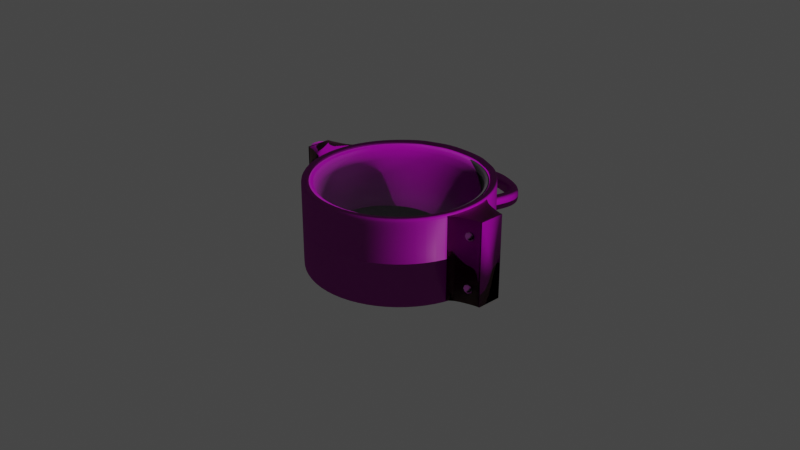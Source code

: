 # Source: Shackles1.blend  (saved by Blender 2.80.36; exported with 4.5.12 LTS)
import bpy
from mathutils import Matrix  # noqa: F401  (used for matrix-valued properties, if any)

bpy.ops.wm.read_factory_settings(use_empty=True)
scene = bpy.context.scene
scene.name = 'Scene'

# ---- collections
col_collection = bpy.data.collections.new('Collection'); scene.collection.children.link(col_collection)

# ---- images (referenced by path relative to the original .blend; pixels are not part of the script)
import os
ASSET_DIR = os.environ.get("B2B_ASSET_DIR", "")  # directory of the original .blend (textures are referenced by path, not embedded)
HERE = os.path.dirname(os.path.abspath(__file__))  # packed textures are extracted next to this script under _unpacked/

def load_image(name, relpath, width, height, colorspace="sRGB"):
    """Load a texture the original file referenced (path relative to the .blend, or extracted next to this script)."""
    p = next((c for c in (os.path.join(HERE, relpath), os.path.join(ASSET_DIR, relpath)) if relpath and os.path.exists(c)), "")
    if p:
        img = bpy.data.images.load(p, check_existing=True)
        img.name = name
    else:  # same state as the original file: an image datablock whose file is absent (Cycles renders it pink)
        img = bpy.data.images.new(name, width, height)
        img.source = "FILE"
        img.filepath = "//" + (relpath or name)
    img.colorspace_settings.name = colorspace
    return img
img_metal_grunge_002_color_jpg = load_image('Metal_grunge_002_COLOR.jpg', 'Metal_grunge_002_COLOR.jpg', 1024, 1024, 'sRGB')
img_metal_grunge_002_nrm_jpg = load_image('Metal_grunge_002_NRM.jpg', 'Metal_grunge_002_NRM.jpg', 1024, 1024, 'sRGB')
img_metal_grunge_002_disp_jpg = load_image('Metal_grunge_002_DISP.jpg', 'Metal_grunge_002_DISP.jpg', 1024, 1024, 'sRGB')
img_metal_grunge_002_occ_jpg = load_image('Metal_grunge_002_OCC.jpg', 'Metal_grunge_002_OCC.jpg', 1024, 1024, 'sRGB')
img_metal_grunge_002_spec_jpg = load_image('Metal_grunge_002_SPEC.jpg', 'Metal_grunge_002_SPEC.jpg', 1024, 1024, 'sRGB')
img_metal_006_base_color_png = load_image('Metal_006_Base_Color.png', 'Metal_006_Base_Color.png', 1024, 1024, 'sRGB')
img_metal_006_normal_jpg = load_image('Metal_006_Normal.jpg', 'Metal_006_Normal.jpg', 1024, 1024, 'sRGB')
img_metal_006_metallic_jpg = load_image('Metal_006_Metallic.jpg', 'Metal_006_Metallic.jpg', 1024, 1024, 'sRGB')
img_metal_006_height_jpg = load_image('Metal_006_Height.jpg', 'Metal_006_Height.jpg', 1024, 1024, 'sRGB')
img_metal_006_ambient_occlusion_jpg = load_image('Metal_006_Ambient_Occlusion.jpg', 'Metal_006_Ambient_Occlusion.jpg', 1024, 1024, 'sRGB')
img_metal_scratched_003_color_jpg = load_image('Metal_scratched_003_COLOR.jpg', 'Metal_scratched_003_COLOR.jpg', 1024, 1024, 'sRGB')
img_metal_scratched_003_nrm_jpg = load_image('Metal_scratched_003_NRM.jpg', 'Metal_scratched_003_NRM.jpg', 1024, 1024, 'sRGB')
img_metal_scratched_003_disp_jpg = load_image('Metal_scratched_003_DISP.jpg', 'Metal_scratched_003_DISP.jpg', 1024, 1024, 'sRGB')
img_metal_scratched_003_occ_jpg = load_image('Metal_scratched_003_OCC.jpg', 'Metal_scratched_003_OCC.jpg', 1024, 1024, 'sRGB')
img_metal_scratched_003_spec_jpg = load_image('Metal_scratched_003_SPEC.jpg', 'Metal_scratched_003_SPEC.jpg', 1024, 1024, 'sRGB')
img_metal_grunge_002_color_jpg_001 = load_image('Metal_grunge_002_COLOR.jpg.001', 'Metal_grunge_002_COLOR.jpg', 1024, 1024, 'sRGB')
img_metal_grunge_002_nrm_jpg_001 = load_image('Metal_grunge_002_NRM.jpg.001', 'Metal_grunge_002_NRM.jpg', 1024, 1024, 'sRGB')
img_metal_grunge_002_disp_jpg_001 = load_image('Metal_grunge_002_DISP.jpg.001', 'Metal_grunge_002_DISP.jpg', 1024, 1024, 'sRGB')
img_metal_grunge_002_occ_jpg_001 = load_image('Metal_grunge_002_OCC.jpg.001', 'Metal_grunge_002_OCC.jpg', 1024, 1024, 'sRGB')
img_metal_grunge_002_spec_jpg_001 = load_image('Metal_grunge_002_SPEC.jpg.001', 'Metal_grunge_002_SPEC.jpg', 1024, 1024, 'sRGB')
img_metal_scratched_003_color_jpg_001 = load_image('Metal_scratched_003_COLOR.jpg.001', 'Metal_scratched_003_COLOR.jpg', 1024, 1024, 'sRGB')
img_metal_scratched_003_nrm_jpg_001 = load_image('Metal_scratched_003_NRM.jpg.001', 'Metal_scratched_003_NRM.jpg', 1024, 1024, 'sRGB')
img_metal_scratched_003_disp_jpg_001 = load_image('Metal_scratched_003_DISP.jpg.001', 'Metal_scratched_003_DISP.jpg', 1024, 1024, 'sRGB')
img_metal_scratched_003_occ_jpg_001 = load_image('Metal_scratched_003_OCC.jpg.001', 'Metal_scratched_003_OCC.jpg', 1024, 1024, 'sRGB')
img_metal_scratched_003_spec_jpg_001 = load_image('Metal_scratched_003_SPEC.jpg.001', 'Metal_scratched_003_SPEC.jpg', 1024, 1024, 'sRGB')

# ---- materials (node trees are filled in below, after node groups)
mat_grungy_metal = bpy.data.materials.new('Grungy Metal')
mat_grungy_metal.use_transparent_shadow = False
mat_grungy_metal.roughness = 0.25
mat_clean_metal = bpy.data.materials.new('Clean Metal')
mat_clean_metal.use_transparent_shadow = False
mat_clean_metal.roughness = 0.25
mat_brushed_metal = bpy.data.materials.new('Brushed Metal')
mat_brushed_metal.alpha_threshold = 0.0
mat_brushed_metal.use_transparent_shadow = False
mat_brushed_metal.roughness = 0.5
mat_brushed_metal.line_color = (0.0, 0.0, 0.0, 1.0)
mat_grungy_metal_001 = bpy.data.materials.new('Grungy Metal.001')
mat_grungy_metal_001.use_transparent_shadow = False
mat_grungy_metal_001.roughness = 0.25
mat_brushed_metal_001 = bpy.data.materials.new('Brushed Metal.001')
mat_brushed_metal_001.alpha_threshold = 0.0
mat_brushed_metal_001.use_transparent_shadow = False
mat_brushed_metal_001.roughness = 0.5
mat_brushed_metal_001.line_color = (0.0, 0.0, 0.0, 1.0)

# ---- material node trees
mat_grungy_metal.use_nodes = True; mat_grungy_metal.node_tree.nodes.clear()
_N = mat_grungy_metal.node_tree.nodes; _L = mat_grungy_metal.node_tree.links
n0 = _N.new('ShaderNodeTexImage'); n0.name = 'Image Texture'; n0.location = (-310, 277)
n0.image = img_metal_grunge_002_color_jpg
n1 = _N.new('ShaderNodeBsdfAnisotropic'); n1.name = 'Glossy BSDF'; n1.location = (217, 106)
n1.distribution = 'GGX'
n1.inputs[0].default_value = (0.3771, 0.2134, 0.2134, 1.0)
n2 = _N.new('ShaderNodeTexImage'); n2.name = 'Image Texture.001'; n2.location = (-657, -27)
n2.image = img_metal_grunge_002_nrm_jpg
n3 = _N.new('ShaderNodeBump'); n3.name = 'Bump'; n3.location = (25, 66)
n3.inputs[0].default_value = 0.3
n3.inputs[1].default_value = 1.0
n3.inputs[2].default_value = 1.0
n4 = _N.new('ShaderNodeTexImage'); n4.name = 'Image Texture.002'; n4.location = (-297, -177)
n4.image = img_metal_grunge_002_disp_jpg
n5 = _N.new('ShaderNodeNormalMap'); n5.name = 'Normal Map'; n5.location = (-210, 3)
n5.inputs[0].default_value = 3.33
n6 = _N.new('ShaderNodeTexImage'); n6.name = 'Image Texture.004'; n6.location = (23, -246)
n6.image = img_metal_grunge_002_occ_jpg
n7 = _N.new('ShaderNodeMixShader'); n7.name = 'Mix Shader'; n7.location = (430, 318)
n8 = _N.new('ShaderNodeOutputMaterial'); n8.name = 'Material Output'; n8.location = (660, 319)
n9 = _N.new('ShaderNodeBsdfDiffuse'); n9.name = 'Diffuse BSDF'; n9.location = (228, 307)
n10 = _N.new('ShaderNodeTexImage'); n10.name = 'Image Texture.003'; n10.location = (-71, 587)
n10.image = img_metal_grunge_002_spec_jpg
_L.new(n0.outputs[0], n9.inputs[0])
_L.new(n9.outputs[0], n7.inputs[1])
_L.new(n7.outputs[0], n8.inputs[0])
_L.new(n1.outputs[0], n7.inputs[2])
_L.new(n2.outputs[0], n5.inputs[1])
_L.new(n5.outputs[0], n3.inputs[4])
_L.new(n4.outputs[0], n3.inputs[3])
_L.new(n3.outputs[0], n1.inputs[4])
_L.new(n3.outputs[0], n9.inputs[2])
_L.new(n10.outputs[0], n7.inputs[0])
_L.new(n6.outputs[0], n1.inputs[1])
n8.is_active_output = True
mat_clean_metal.use_nodes = True; mat_clean_metal.node_tree.nodes.clear()
_N = mat_clean_metal.node_tree.nodes; _L = mat_clean_metal.node_tree.links
n0 = _N.new('ShaderNodeTexImage'); n0.name = 'Image Texture'; n0.location = (-310, 277)
n0.image = img_metal_006_base_color_png
n1 = _N.new('ShaderNodeOutputMaterial'); n1.name = 'Material Output'; n1.location = (660, 319)
n2 = _N.new('ShaderNodeMixShader'); n2.name = 'Mix Shader'; n2.location = (430, 318)
n3 = _N.new('ShaderNodeBsdfDiffuse'); n3.name = 'Diffuse BSDF'; n3.location = (228, 307)
n4 = _N.new('ShaderNodeTexImage'); n4.name = 'Image Texture.001'; n4.location = (-657, -27)
n4.image = img_metal_006_normal_jpg
n5 = _N.new('ShaderNodeBump'); n5.name = 'Bump'; n5.location = (25, 66)
n5.inputs[0].default_value = 0.2
n5.inputs[1].default_value = 1.0
n5.inputs[2].default_value = 1.0
n6 = _N.new('ShaderNodeTexImage'); n6.name = 'Image Texture.003'; n6.location = (-71, 587)
n6.image = img_metal_006_metallic_jpg
n7 = _N.new('ShaderNodeTexImage'); n7.name = 'Image Texture.002'; n7.location = (-297, -177)
n7.image = img_metal_006_height_jpg
n8 = _N.new('ShaderNodeNormalMap'); n8.name = 'Normal Map'; n8.location = (-210, 3)
n8.inputs[0].default_value = 5.0
n9 = _N.new('ShaderNodeTexImage'); n9.name = 'Image Texture.004'; n9.location = (30, -178)
n9.image = img_metal_006_ambient_occlusion_jpg
n10 = _N.new('ShaderNodeBsdfAnisotropic'); n10.name = 'Glossy BSDF'; n10.location = (217, 106)
n10.distribution = 'GGX'
n10.inputs[0].default_value = (0.9625, 0.8248, 1.0, 1.0)
_L.new(n0.outputs[0], n3.inputs[0])
_L.new(n3.outputs[0], n2.inputs[1])
_L.new(n2.outputs[0], n1.inputs[0])
_L.new(n10.outputs[0], n2.inputs[2])
_L.new(n4.outputs[0], n8.inputs[1])
_L.new(n8.outputs[0], n5.inputs[4])
_L.new(n7.outputs[0], n5.inputs[3])
_L.new(n5.outputs[0], n10.inputs[4])
_L.new(n5.outputs[0], n3.inputs[2])
_L.new(n6.outputs[0], n2.inputs[0])
_L.new(n9.outputs[0], n3.inputs[1])
_L.new(n9.outputs[0], n10.inputs[1])
n1.is_active_output = True
mat_brushed_metal.use_nodes = True; mat_brushed_metal.node_tree.nodes.clear()
_N = mat_brushed_metal.node_tree.nodes; _L = mat_brushed_metal.node_tree.links
n0 = _N.new('ShaderNodeTexImage'); n0.name = 'Image Texture'; n0.location = (-310, 277)
n0.image = img_metal_scratched_003_color_jpg
n1 = _N.new('ShaderNodeBsdfAnisotropic'); n1.name = 'Glossy BSDF'; n1.location = (217, 106)
n1.distribution = 'GGX'
n1.inputs[0].default_value = (0.9872, 0.8061, 1.0, 1.0)
n2 = _N.new('ShaderNodeTexImage'); n2.name = 'Image Texture.001'; n2.location = (-657, -27)
n2.image = img_metal_scratched_003_nrm_jpg
n3 = _N.new('ShaderNodeBump'); n3.name = 'Bump'; n3.location = (25, 66)
n3.inputs[0].default_value = 0.5
n3.inputs[1].default_value = 1.0
n3.inputs[2].default_value = 1.0
n4 = _N.new('ShaderNodeTexImage'); n4.name = 'Image Texture.002'; n4.location = (-297, -177)
n4.image = img_metal_scratched_003_disp_jpg
n5 = _N.new('ShaderNodeNormalMap'); n5.name = 'Normal Map'; n5.location = (-210, 3)
n5.inputs[0].default_value = 2.0
n6 = _N.new('ShaderNodeTexImage'); n6.name = 'Image Texture.004'; n6.location = (23, -246)
n6.image = img_metal_scratched_003_occ_jpg
n7 = _N.new('ShaderNodeMixShader'); n7.name = 'Mix Shader'; n7.location = (430, 318)
n8 = _N.new('ShaderNodeOutputMaterial'); n8.name = 'Material Output'; n8.location = (660, 319)
n9 = _N.new('ShaderNodeBsdfDiffuse'); n9.name = 'Diffuse BSDF'; n9.location = (228, 307)
n10 = _N.new('ShaderNodeTexImage'); n10.name = 'Image Texture.003'; n10.location = (-71, 587)
n10.image = img_metal_scratched_003_spec_jpg
_L.new(n0.outputs[0], n9.inputs[0])
_L.new(n9.outputs[0], n7.inputs[1])
_L.new(n7.outputs[0], n8.inputs[0])
_L.new(n1.outputs[0], n7.inputs[2])
_L.new(n2.outputs[0], n5.inputs[1])
_L.new(n5.outputs[0], n3.inputs[4])
_L.new(n4.outputs[0], n3.inputs[3])
_L.new(n3.outputs[0], n1.inputs[4])
_L.new(n3.outputs[0], n9.inputs[2])
_L.new(n10.outputs[0], n7.inputs[0])
_L.new(n6.outputs[0], n1.inputs[1])
n8.is_active_output = True
mat_grungy_metal_001.use_nodes = True; mat_grungy_metal_001.node_tree.nodes.clear()
_N = mat_grungy_metal_001.node_tree.nodes; _L = mat_grungy_metal_001.node_tree.links
n0 = _N.new('ShaderNodeTexImage'); n0.name = 'Image Texture'; n0.location = (-310, 277)
n0.image = img_metal_grunge_002_color_jpg_001
n1 = _N.new('ShaderNodeBsdfAnisotropic'); n1.name = 'Glossy BSDF'; n1.location = (217, 106)
n1.distribution = 'GGX'
n1.inputs[0].default_value = (0.3771, 0.2134, 0.2134, 1.0)
n2 = _N.new('ShaderNodeTexImage'); n2.name = 'Image Texture.001'; n2.location = (-657, -27)
n2.image = img_metal_grunge_002_nrm_jpg_001
n3 = _N.new('ShaderNodeBump'); n3.name = 'Bump'; n3.location = (25, 66)
n3.inputs[0].default_value = 0.3
n3.inputs[1].default_value = 1.0
n3.inputs[2].default_value = 1.0
n4 = _N.new('ShaderNodeTexImage'); n4.name = 'Image Texture.002'; n4.location = (-297, -177)
n4.image = img_metal_grunge_002_disp_jpg_001
n5 = _N.new('ShaderNodeNormalMap'); n5.name = 'Normal Map'; n5.location = (-210, 3)
n5.inputs[0].default_value = 3.33
n6 = _N.new('ShaderNodeTexImage'); n6.name = 'Image Texture.004'; n6.location = (23, -246)
n6.image = img_metal_grunge_002_occ_jpg_001
n7 = _N.new('ShaderNodeMixShader'); n7.name = 'Mix Shader'; n7.location = (430, 318)
n8 = _N.new('ShaderNodeOutputMaterial'); n8.name = 'Material Output'; n8.location = (660, 319)
n9 = _N.new('ShaderNodeBsdfDiffuse'); n9.name = 'Diffuse BSDF'; n9.location = (228, 307)
n10 = _N.new('ShaderNodeTexImage'); n10.name = 'Image Texture.003'; n10.location = (-71, 587)
n10.image = img_metal_grunge_002_spec_jpg_001
_L.new(n0.outputs[0], n9.inputs[0])
_L.new(n9.outputs[0], n7.inputs[1])
_L.new(n7.outputs[0], n8.inputs[0])
_L.new(n1.outputs[0], n7.inputs[2])
_L.new(n2.outputs[0], n5.inputs[1])
_L.new(n5.outputs[0], n3.inputs[4])
_L.new(n4.outputs[0], n3.inputs[3])
_L.new(n3.outputs[0], n1.inputs[4])
_L.new(n3.outputs[0], n9.inputs[2])
_L.new(n10.outputs[0], n7.inputs[0])
_L.new(n6.outputs[0], n1.inputs[1])
n8.is_active_output = True
mat_brushed_metal_001.use_nodes = True; mat_brushed_metal_001.node_tree.nodes.clear()
_N = mat_brushed_metal_001.node_tree.nodes; _L = mat_brushed_metal_001.node_tree.links
n0 = _N.new('ShaderNodeTexImage'); n0.name = 'Image Texture'; n0.location = (-310, 277)
n0.image = img_metal_scratched_003_color_jpg_001
n1 = _N.new('ShaderNodeBsdfAnisotropic'); n1.name = 'Glossy BSDF'; n1.location = (217, 106)
n1.distribution = 'GGX'
n1.inputs[0].default_value = (0.9872, 0.8061, 1.0, 1.0)
n2 = _N.new('ShaderNodeTexImage'); n2.name = 'Image Texture.001'; n2.location = (-657, -27)
n2.image = img_metal_scratched_003_nrm_jpg_001
n3 = _N.new('ShaderNodeBump'); n3.name = 'Bump'; n3.location = (25, 66)
n3.inputs[0].default_value = 0.5
n3.inputs[1].default_value = 1.0
n3.inputs[2].default_value = 1.0
n4 = _N.new('ShaderNodeTexImage'); n4.name = 'Image Texture.002'; n4.location = (-297, -177)
n4.image = img_metal_scratched_003_disp_jpg_001
n5 = _N.new('ShaderNodeNormalMap'); n5.name = 'Normal Map'; n5.location = (-210, 3)
n5.inputs[0].default_value = 2.0
n6 = _N.new('ShaderNodeTexImage'); n6.name = 'Image Texture.004'; n6.location = (23, -246)
n6.image = img_metal_scratched_003_occ_jpg_001
n7 = _N.new('ShaderNodeMixShader'); n7.name = 'Mix Shader'; n7.location = (430, 318)
n8 = _N.new('ShaderNodeOutputMaterial'); n8.name = 'Material Output'; n8.location = (660, 319)
n9 = _N.new('ShaderNodeBsdfDiffuse'); n9.name = 'Diffuse BSDF'; n9.location = (228, 307)
n10 = _N.new('ShaderNodeTexImage'); n10.name = 'Image Texture.003'; n10.location = (-71, 587)
n10.image = img_metal_scratched_003_spec_jpg_001
_L.new(n0.outputs[0], n9.inputs[0])
_L.new(n9.outputs[0], n7.inputs[1])
_L.new(n7.outputs[0], n8.inputs[0])
_L.new(n1.outputs[0], n7.inputs[2])
_L.new(n2.outputs[0], n5.inputs[1])
_L.new(n5.outputs[0], n3.inputs[4])
_L.new(n4.outputs[0], n3.inputs[3])
_L.new(n3.outputs[0], n1.inputs[4])
_L.new(n3.outputs[0], n9.inputs[2])
_L.new(n10.outputs[0], n7.inputs[0])
_L.new(n6.outputs[0], n1.inputs[1])
n8.is_active_output = True

# ---- world
world_world = bpy.data.worlds.new('World'); scene.world = world_world
world_world.color = (0.05088, 0.05088, 0.05088)
world_world.use_sun_shadow = False
world_world.sun_shadow_jitter_overblur = 0.0

# ---- cameras
cam_camera = bpy.data.cameras.new('Camera')
cam_camera.clip_end = 100.0
cam_camera.ortho_scale = 7.314
cam_camera.dof.focus_distance = 0.0
cam_camera.dof.aperture_fstop = 128.0

# ---- lights
light_light = bpy.data.lights.new('Light', 'POINT')
light_light.transmission_factor = 0.0
light_light.cutoff_distance = 30.0
light_light.energy = 1000.0
light_light.shadow_buffer_clip_start = 1.001
light_light.shadow_soft_size = 0.1
light_light.shadow_maximum_resolution = 0.006
light_light.use_absolute_resolution = True

# ---- meshes
me_cylinder = bpy.data.meshes.new('Cylinder')
me_cylinder.from_pydata([(0.0, 1.0, 0.0), (-2.347e-08, 0.8713, 0.4756), (0.3827, 0.9239, 0.0), (0.3334, 0.805, 0.4756), (0.7071, 0.7071, 0.0), (0.6161, 0.6161, 0.4756), (0.9239, 0.3827, 0.0), (0.805, 0.3334, 0.4756), (1.0, -4.371e-08, 0.0), (0.8713, -4.469e-08, 0.4756), (0.9239, -0.3827, 0.0), (0.805, -0.3334, 0.4756), (0.7071, -0.7071, 0.0), (0.6161, -0.6161, 0.4756), (0.3827, -0.9239, 0.0), (0.3334, -0.805, 0.4756), (1.51e-07, -1.0, 0.0), (1.305e-07, -0.8713, 0.4756), (-0.3827, -0.9239, 0.0), (-0.3334, -0.805, 0.4756), (-0.7071, -0.7071, 0.0), (-0.6161, -0.6161, 0.4756), (-0.9239, -0.3827, 0.0), (-0.805, -0.3334, 0.4756), (-1.0, 1.192e-08, 0.0), (-0.8713, 3.125e-09, 0.4756), (-0.9239, 0.3827, 0.0), (-0.805, 0.3334, 0.4756), (-0.7071, 0.7071, 0.0), (-0.6161, 0.6161, 0.4756), (-0.3827, 0.9239, 0.0), (-0.3334, 0.805, 0.4756), (0.3827, 0.9239, 0.4756), (0.0, 1.0, 0.4756), (0.7071, 0.7071, 0.4756), (0.9239, 0.3827, 0.4756), (1.0, -4.371e-08, 0.4756), (0.9239, -0.3827, 0.4756), (0.7071, -0.7071, 0.4756), (0.3827, -0.9239, 0.4756), (1.51e-07, -1.0, 0.4756), (-0.3827, -0.9239, 0.4756), (-0.7071, -0.7071, 0.4756), (-0.9239, -0.3827, 0.4756), (-1.0, 1.192e-08, 0.4756), (-0.9239, 0.3827, 0.4756), (-0.7071, 0.7071, 0.4756), (-0.3827, 0.9239, 0.4756), (0.3334, 0.805, 0.0), (-3.852e-07, 0.8713, 0.0), (0.6161, 0.6161, 0.0), (0.805, 0.3334, 0.0), (0.8713, -4.469e-08, 0.0), (0.805, -0.3334, 0.0), (0.6161, -0.6161, 0.0), (0.3334, -0.805, 0.0), (-2.312e-07, -0.8713, 0.0), (-0.3334, -0.805, 0.0), (-0.6161, -0.6161, 0.0), (-0.805, -0.3334, 0.0), (-0.8713, 3.125e-09, 0.0), (-0.805, 0.3334, 0.0), (-0.6161, 0.6161, 0.0), (-0.3334, 0.805, 0.0), (0.0, 1.0, 0.08003), (0.3827, 0.9239, 0.08003), (0.7071, 0.7071, 0.08003), (0.9239, 0.3827, 0.08003), (1.0, -4.371e-08, 0.08003), (0.9239, -0.3827, 0.08003), (0.7071, -0.7071, 0.08003), (0.3827, -0.9239, 0.08003), (1.51e-07, -1.0, 0.08003), (-0.3827, -0.9239, 0.08003), (-0.7071, -0.7071, 0.08003), (-0.9239, -0.3827, 0.08003), (-1.0, 1.192e-08, 0.08003), (-0.9239, 0.3827, 0.08003), (-0.7071, 0.7071, 0.08003), (-0.3827, 0.9239, 0.08003), (0.1341, 0.9733, 0.0), (0.1341, 0.9733, 0.4756), (0.1168, 0.848, 0.4756), (0.1168, 0.848, 0.0), (0.1341, 0.9733, 0.08003), (0.255, 0.9493, 0.0), (0.255, 0.9493, 0.08003), (0.255, 0.9493, 0.4756), (0.2222, 0.8271, 0.4756), (0.2222, 0.8271, 0.0), (-0.5131, 0.8368, 0.0), (-0.5131, 0.8368, 0.4756), (-0.447, 0.7291, 0.4756), (-0.447, 0.7291, 0.0), (-0.5131, 0.8368, 0.08003), (-0.5952, 0.7819, 0.4756), (-0.5186, 0.6812, 0.4756), (-0.5186, 0.6812, 0.0), (-0.5952, 0.7819, 0.0), (-0.5952, 0.7819, 0.08003), (0.1367, 0.9863, 0.08003), (0.1367, 0.9863, 0.0), (0.2576, 0.9623, 0.0), (0.2576, 0.9623, 0.08003), (0.1677, 1.256, 0.08003), (0.1677, 1.256, 0.0), (0.289, 1.278, 0.0), (0.289, 1.278, 0.08003), (0.03654, 1.35, 0.08003), (0.03654, 1.35, 0.0), (0.1421, 1.414, 0.0), (0.1421, 1.414, 0.08003), (-0.06058, 1.357, 0.08003), (-0.06058, 1.357, 0.0), (0.001439, 1.464, 0.0), (0.001439, 1.464, 0.08003), (-0.28, 1.378, 0.08003), (-0.28, 1.378, 0.0), (-0.3026, 1.5, 0.0), (-0.3026, 1.5, 0.08003), (-0.4555, 1.278, 0.08003), (-0.4555, 1.278, 0.0), (-0.5516, 1.356, 0.0), (-0.5516, 1.356, 0.08003), (-0.5539, 1.219, 0.08003), (-0.5539, 1.219, 0.0), (-0.6757, 1.238, 0.0), (-0.6757, 1.238, 0.08003), (-0.658, 1.094, 0.08003), (-0.658, 1.094, 0.0), (-0.7785, 1.068, 0.0), (-0.7785, 1.068, 0.08003), (-0.6055, 0.7973, 0.0), (-0.5234, 0.8522, 0.0), (-0.6055, 0.7973, 0.08003), (-0.5234, 0.8522, 0.08003), (0.0, 1.0, 0.4555), (0.3827, 0.9239, 0.4555), (0.7071, 0.7071, 0.4555), (0.9239, -0.3827, 0.4555), (0.7071, -0.7071, 0.4555), (0.3827, -0.9239, 0.4555), (1.51e-07, -1.0, 0.4555), (-0.3827, -0.9239, 0.4555), (-0.7071, -0.7071, 0.4555), (-0.9239, -0.3827, 0.4555), (-1.0, 1.192e-08, 0.4555), (-0.9239, 0.3827, 0.4555), (-0.7071, 0.7071, 0.4555), (-0.3827, 0.9239, 0.4555), (0.1341, 0.9733, 0.4555), (0.255, 0.9493, 0.4555), (-0.5131, 0.8368, 0.4555), (-0.5952, 0.7819, 0.4555), (0.9239, 0.3827, 0.4555), (1.0, -4.371e-08, 0.4555)], [], [(151, 87, 32, 137), (137, 32, 34, 138), (138, 34, 35, 154), (154, 35, 36, 155), (155, 36, 37, 139), (139, 37, 38, 140), (140, 38, 39, 141), (141, 39, 40, 142), (142, 40, 41, 143), (143, 41, 42, 144), (144, 42, 43, 145), (145, 43, 44, 146), (146, 44, 45, 147), (147, 45, 46, 148), (96, 29, 62, 97), (152, 91, 47, 149), (149, 47, 33, 136), (88, 3, 32, 87), (3, 5, 34, 32), (5, 7, 35, 34), (9, 11, 37, 36), (11, 13, 38, 37), (13, 15, 39, 38), (15, 17, 40, 39), (17, 19, 41, 40), (19, 21, 42, 41), (21, 23, 43, 42), (23, 25, 44, 43), (25, 27, 45, 44), (27, 29, 46, 45), (92, 31, 47, 91), (31, 1, 33, 47), (17, 15, 55, 56), (82, 1, 49, 83), (1, 31, 63, 49), (19, 17, 56, 57), (5, 3, 48, 50), (21, 19, 57, 58), (7, 5, 50, 51), (23, 21, 58, 59), (25, 23, 59, 60), (11, 9, 52, 53), (27, 25, 60, 61), (13, 11, 53, 54), (29, 27, 61, 62), (15, 13, 54, 55), (30, 79, 64, 0), (90, 94, 79, 30), (26, 77, 78, 28), (24, 76, 77, 26), (22, 75, 76, 24), (20, 74, 75, 22), (18, 73, 74, 20), (16, 72, 73, 18), (14, 71, 72, 16), (12, 70, 71, 14), (10, 69, 70, 12), (8, 68, 69, 10), (9, 7, 51, 52), (4, 66, 67, 6), (2, 65, 66, 4), (85, 86, 65, 2), (0, 64, 84, 80), (88, 82, 83, 89), (1, 82, 81, 33), (136, 33, 81, 150), (3, 88, 89, 48), (80, 84, 100, 101), (82, 88, 87, 81), (150, 81, 87, 151), (94, 90, 133, 135), (96, 92, 91, 95), (153, 95, 91, 152), (31, 92, 93, 63), (148, 46, 95, 153), (29, 96, 95, 46), (28, 78, 99, 98), (92, 96, 97, 93), (100, 103, 107, 104), (84, 86, 103, 100), (86, 85, 102, 103), (104, 107, 111, 108), (101, 100, 104, 105), (103, 102, 106, 107), (108, 111, 115, 112), (107, 106, 110, 111), (105, 104, 108, 109), (115, 114, 118, 119), (109, 108, 112, 113), (111, 110, 114, 115), (119, 118, 122, 123), (112, 115, 119, 116), (113, 112, 116, 117), (121, 120, 124, 125), (116, 119, 123, 120), (117, 116, 120, 121), (127, 126, 130, 131), (123, 122, 126, 127), (120, 123, 127, 124), (124, 127, 131, 128), (125, 124, 128, 129), (98, 99, 134, 132), (99, 94, 135, 134), (130, 132, 134, 131), (128, 131, 134, 135), (128, 135, 133, 129), (6, 67, 68, 8), (7, 9, 36, 35), (78, 148, 153, 99), (99, 153, 152, 94), (84, 150, 151, 86), (64, 136, 150, 84), (79, 149, 136, 64), (94, 152, 149, 79), (77, 147, 148, 78), (76, 146, 147, 77), (75, 145, 146, 76), (74, 144, 145, 75), (73, 143, 144, 74), (72, 142, 143, 73), (71, 141, 142, 72), (70, 140, 141, 71), (69, 139, 140, 70), (68, 155, 139, 69), (67, 154, 155, 68), (66, 138, 154, 67), (65, 137, 138, 66), (86, 151, 137, 65)])
me_cylinder.polygons.foreach_set('use_smooth', [True] * 128)
_uv = me_cylinder.uv_layers.new(name='UVMap')
_uv.uv.foreach_set('vector', [0.1991, 0.4331, 0.2034, 0.4366, 0.1833, 0.4652, 0.1785, 0.4628, 0.1785, 0.4628, 0.1833, 0.4652, 0.1524, 0.56, 0.147, 0.5592, 0.147, 0.5592, 0.1524, 0.56, 0.1573, 0.6573, 0.1522, 0.6585, 0.1522, 0.6585, 0.1573, 0.6573, 0.1977, 0.7449, 0.1934, 0.748, 0.1934, 0.748, 0.1977, 0.7449, 0.268, 0.8111, 0.2652, 0.8155, 0.2652, 0.8155, 0.268, 0.8111, 0.3584, 0.8463, 0.3574, 0.8516, 0.3574, 0.8516, 0.3584, 0.8463, 0.456, 0.8455, 0.457, 0.8507, 0.457, 0.8507, 0.456, 0.8455, 0.5459, 0.8078, 0.5488, 0.8122, 0.5488, 0.8122, 0.5459, 0.8078, 0.6145, 0.7385, 0.6189, 0.7415, 0.6189, 0.7415, 0.6145, 0.7385, 0.6513, 0.6481, 0.6565, 0.6492, 0.6565, 0.6492, 0.6513, 0.6481, 0.6509, 0.5502, 0.6561, 0.5492, 0.6561, 0.5492, 0.6509, 0.5502, 0.6133, 0.459, 0.6178, 0.4561, 0.6178, 0.4561, 0.6133, 0.459, 0.5434, 0.3877, 0.5466, 0.3832, 0.5466, 0.3832, 0.5434, 0.3877, 0.4507, 0.3463, 0.4521, 0.341, 0.4125, 0.376, 0.4417, 0.3789, 0.4287, 0.4769, 0.4105, 0.476, 0.3885, 0.337, 0.3888, 0.3426, 0.3468, 0.3483, 0.3453, 0.3431, 0.3453, 0.3431, 0.3468, 0.3483, 0.2534, 0.3895, 0.2505, 0.3848, 0.2301, 0.4568, 0.2123, 0.4798, 0.1833, 0.4652, 0.2034, 0.4366, 0.2123, 0.4798, 0.1844, 0.5645, 0.1524, 0.56, 0.1833, 0.4652, 0.1844, 0.5645, 0.1883, 0.6499, 0.1573, 0.6573, 0.1524, 0.56, 0.2236, 0.7264, 0.2852, 0.7841, 0.268, 0.8111, 0.1977, 0.7449, 0.2852, 0.7841, 0.3644, 0.8147, 0.3584, 0.8463, 0.268, 0.8111, 0.3644, 0.8147, 0.4497, 0.8139, 0.456, 0.8455, 0.3584, 0.8463, 0.4497, 0.8139, 0.528, 0.781, 0.5459, 0.8078, 0.456, 0.8455, 0.528, 0.781, 0.5877, 0.7206, 0.6145, 0.7385, 0.5459, 0.8078, 0.5877, 0.7206, 0.6196, 0.6418, 0.6513, 0.6481, 0.6145, 0.7385, 0.6196, 0.6418, 0.6191, 0.5564, 0.6509, 0.5502, 0.6513, 0.6481, 0.6191, 0.5564, 0.5859, 0.4769, 0.6133, 0.459, 0.6509, 0.5502, 0.5859, 0.4769, 0.5244, 0.4148, 0.5434, 0.3877, 0.6133, 0.459, 0.5244, 0.4148, 0.4417, 0.3789, 0.4507, 0.3463, 0.5434, 0.3877, 0.3915, 0.3763, 0.3558, 0.3799, 0.3468, 0.3483, 0.3888, 0.3426, 0.3558, 0.3799, 0.2709, 0.4182, 0.2534, 0.3895, 0.3468, 0.3483, 0.528, 0.781, 0.4497, 0.8139, 0.4291, 0.7213, 0.474, 0.704, 0.2484, 0.4376, 0.2709, 0.4182, 0.3314, 0.4952, 0.3184, 0.5078, 0.2709, 0.4182, 0.3558, 0.3799, 0.3753, 0.4776, 0.3314, 0.4952, 0.5877, 0.7206, 0.528, 0.781, 0.474, 0.704, 0.5081, 0.6704, 0.1844, 0.5645, 0.2123, 0.4798, 0.2952, 0.5348, 0.2774, 0.5788, 0.6196, 0.6418, 0.5877, 0.7206, 0.5081, 0.6704, 0.5265, 0.6259, 0.1883, 0.6499, 0.1844, 0.5645, 0.2774, 0.5788, 0.2783, 0.6268, 0.6191, 0.5564, 0.6196, 0.6418, 0.5265, 0.6259, 0.5264, 0.5772, 0.5859, 0.4769, 0.6191, 0.5564, 0.5264, 0.5772, 0.5077, 0.5317, 0.2852, 0.7841, 0.2236, 0.7264, 0.2977, 0.6704, 0.3332, 0.7031, 0.5244, 0.4148, 0.5859, 0.4769, 0.5077, 0.5317, 0.4733, 0.4963, 0.3644, 0.8147, 0.2852, 0.7841, 0.3332, 0.7031, 0.3801, 0.7191, 0.4417, 0.3789, 0.5244, 0.4148, 0.4733, 0.4963, 0.4287, 0.4769, 0.4497, 0.8139, 0.3644, 0.8147, 0.3801, 0.7191, 0.4291, 0.7213, 0.3009, 0.1991, 0.3142, 0.2218, 0.1837, 0.2817, 0.174, 0.2517, 0.339, 0.1742, 0.3747, 0.1866, 0.3142, 0.2218, 0.3009, 0.1991, 0.6391, 0.2609, 0.6194, 0.2861, 0.4824, 0.2102, 0.4994, 0.1819, 0.7464, 0.3757, 0.7197, 0.3926, 0.6194, 0.2861, 0.6391, 0.2609, 0.8056, 0.5218, 0.7744, 0.5277, 0.7197, 0.3926, 0.7464, 0.3757, 0.8056, 0.6802, 0.7743, 0.6739, 0.7744, 0.5277, 0.8056, 0.5218, 0.7449, 0.8271, 0.7184, 0.8093, 0.7743, 0.6739, 0.8056, 0.6802, 0.6324, 0.9394, 0.6148, 0.9128, 0.7184, 0.8093, 0.7449, 0.8271, 0.4858, 0.9998, 0.4797, 0.9686, 0.6148, 0.9128, 0.6324, 0.9394, 0.328, 0.9999, 0.3341, 0.9689, 0.4797, 0.9686, 0.4858, 0.9998, 0.183, 0.9409, 0.2001, 0.9147, 0.3341, 0.9689, 0.328, 0.9999, 0.07171, 0.8328, 0.09713, 0.8151, 0.2001, 0.9147, 0.183, 0.9409, 0.2236, 0.7264, 0.1883, 0.6499, 0.2783, 0.6268, 0.2977, 0.6704, 8.974e-05, 0.5418, 0.03038, 0.5443, 0.03899, 0.6856, 0.009241, 0.6929, 0.0326, 0.3941, 0.06149, 0.3991, 0.03038, 0.5443, 8.974e-05, 0.5418, 0.0376, 0.3464, 0.07585, 0.3395, 0.06149, 0.3991, 0.0326, 0.3941, 0.174, 0.2517, 0.1837, 0.2817, 0.1212, 0.3004, 0.1372, 0.2672, 0.2301, 0.4568, 0.2484, 0.4376, 0.3184, 0.5078, 0.3068, 0.5207, 0.2709, 0.4182, 0.2484, 0.4376, 0.2263, 0.4122, 0.2534, 0.3895, 0.2505, 0.3848, 0.2534, 0.3895, 0.2263, 0.4122, 0.2224, 0.4082, 0.2123, 0.4798, 0.2301, 0.4568, 0.3068, 0.5207, 0.2952, 0.5348, 0.1372, 0.2672, 0.1212, 0.3004, 0.1162, 0.2968, 0.1326, 0.2615, 0.2484, 0.4376, 0.2301, 0.4568, 0.2034, 0.4366, 0.2263, 0.4122, 0.2224, 0.4082, 0.2263, 0.4122, 0.2034, 0.4366, 0.1991, 0.4331, 0.3747, 0.1866, 0.339, 0.1742, 0.3381, 0.1644, 0.3764, 0.1756, 0.4125, 0.376, 0.3915, 0.3763, 0.3888, 0.3426, 0.4159, 0.3425, 0.4162, 0.3369, 0.4159, 0.3425, 0.3888, 0.3426, 0.3885, 0.337, 0.3558, 0.3799, 0.3915, 0.3763, 0.3966, 0.4762, 0.3753, 0.4776, 0.4521, 0.341, 0.4507, 0.3463, 0.4159, 0.3425, 0.4162, 0.3369, 0.4417, 0.3789, 0.4125, 0.376, 0.4159, 0.3425, 0.4507, 0.3463, 0.4994, 0.1819, 0.4824, 0.2102, 0.4246, 0.1775, 0.4531, 0.1529, 0.3915, 0.3763, 0.4125, 0.376, 0.4105, 0.476, 0.3966, 0.4762, 0.1162, 0.2968, 0.07311, 0.3335, 0.03355, 0.2211, 0.07465, 0.2117, 0.1212, 0.3004, 0.07585, 0.3395, 0.07311, 0.3335, 0.1162, 0.2968, 0.07585, 0.3395, 0.0376, 0.3464, 0.03653, 0.3404, 0.07311, 0.3335, 0.07465, 0.2117, 0.03355, 0.2211, 0.05195, 0.1577, 0.09476, 0.155, 0.1326, 0.2615, 0.1162, 0.2968, 0.07465, 0.2117, 0.1027, 0.2125, 0.07311, 0.3335, 0.03653, 0.3404, 0.002726, 0.2198, 0.03355, 0.2211, 0.09476, 0.155, 0.05195, 0.1577, 0.08013, 0.1147, 0.1188, 0.1313, 0.03355, 0.2211, 0.002726, 0.2198, 0.02479, 0.1443, 0.05195, 0.1577, 0.1027, 0.2125, 0.07465, 0.2117, 0.09476, 0.155, 0.1159, 0.1692, 0.08013, 0.1147, 0.05754, 0.09453, 0.1452, 0.02426, 0.1572, 0.05088, 0.1159, 0.1692, 0.09476, 0.155, 0.1188, 0.1313, 0.1358, 0.1498, 0.05195, 0.1577, 0.02479, 0.1443, 0.05754, 0.09453, 0.08013, 0.1147, 0.1572, 0.05088, 0.1452, 0.02426, 0.2512, 8.974e-05, 0.2516, 0.03074, 0.1188, 0.1313, 0.08013, 0.1147, 0.1572, 0.05088, 0.1749, 0.08631, 0.1358, 0.1498, 0.1188, 0.1313, 0.1749, 0.08631, 0.1855, 0.1099, 0.2444, 0.09862, 0.2415, 0.07308, 0.2817, 0.06932, 0.2788, 0.09688, 0.1749, 0.08631, 0.1572, 0.05088, 0.2516, 0.03074, 0.2415, 0.07308, 0.1855, 0.1099, 0.1749, 0.08631, 0.2415, 0.07308, 0.2444, 0.09862, 0.3121, 0.039, 0.3214, 0.008195, 0.3911, 0.04217, 0.3719, 0.06265, 0.2516, 0.03074, 0.2512, 8.974e-05, 0.3214, 0.008195, 0.3121, 0.039, 0.2415, 0.07308, 0.2516, 0.03074, 0.3121, 0.039, 0.2817, 0.06932, 0.2817, 0.06932, 0.3121, 0.039, 0.3719, 0.06265, 0.3393, 0.08465, 0.2788, 0.09688, 0.2817, 0.06932, 0.3393, 0.08465, 0.324, 0.1039, 0.4531, 0.1529, 0.4246, 0.1775, 0.421, 0.1696, 0.449, 0.1479, 0.4246, 0.1775, 0.3747, 0.1866, 0.3764, 0.1756, 0.421, 0.1696, 0.3911, 0.04217, 0.449, 0.1479, 0.421, 0.1696, 0.3719, 0.06265, 0.3393, 0.08465, 0.3719, 0.06265, 0.421, 0.1696, 0.3764, 0.1756, 0.3393, 0.08465, 0.3764, 0.1756, 0.3381, 0.1644, 0.324, 0.1039, 0.009241, 0.6929, 0.03899, 0.6856, 0.09713, 0.8151, 0.07171, 0.8328, 0.1883, 0.6499, 0.2236, 0.7264, 0.1977, 0.7449, 0.1573, 0.6573, 0.4824, 0.2102, 0.4521, 0.341, 0.4162, 0.3369, 0.4246, 0.1775, 0.4246, 0.1775, 0.4162, 0.3369, 0.3885, 0.337, 0.3747, 0.1866, 0.1212, 0.3004, 0.2224, 0.4082, 0.1991, 0.4331, 0.07585, 0.3395, 0.1837, 0.2817, 0.2505, 0.3848, 0.2224, 0.4082, 0.1212, 0.3004, 0.3142, 0.2218, 0.3453, 0.3431, 0.2505, 0.3848, 0.1837, 0.2817, 0.3747, 0.1866, 0.3885, 0.337, 0.3453, 0.3431, 0.3142, 0.2218, 0.6194, 0.2861, 0.5466, 0.3832, 0.4521, 0.341, 0.4824, 0.2102, 0.7197, 0.3926, 0.6178, 0.4561, 0.5466, 0.3832, 0.6194, 0.2861, 0.7744, 0.5277, 0.6561, 0.5492, 0.6178, 0.4561, 0.7197, 0.3926, 0.7743, 0.6739, 0.6565, 0.6492, 0.6561, 0.5492, 0.7744, 0.5277, 0.7184, 0.8093, 0.6189, 0.7415, 0.6565, 0.6492, 0.7743, 0.6739, 0.6148, 0.9128, 0.5488, 0.8122, 0.6189, 0.7415, 0.7184, 0.8093, 0.4797, 0.9686, 0.457, 0.8507, 0.5488, 0.8122, 0.6148, 0.9128, 0.3341, 0.9689, 0.3574, 0.8516, 0.457, 0.8507, 0.4797, 0.9686, 0.2001, 0.9147, 0.2652, 0.8155, 0.3574, 0.8516, 0.3341, 0.9689, 0.09713, 0.8151, 0.1934, 0.748, 0.2652, 0.8155, 0.2001, 0.9147, 0.03899, 0.6856, 0.1522, 0.6585, 0.1934, 0.748, 0.09713, 0.8151, 0.03038, 0.5443, 0.147, 0.5592, 0.1522, 0.6585, 0.03899, 0.6856, 0.06149, 0.3991, 0.1785, 0.4628, 0.147, 0.5592, 0.03038, 0.5443, 0.07585, 0.3395, 0.1991, 0.4331, 0.1785, 0.4628, 0.06149, 0.3991])
me_cylinder.materials.append(mat_grungy_metal)
me_cylinder.use_remesh_preserve_volume = False
me_cylinder.use_remesh_preserve_attributes = False
me_cylinder.use_mirror_vertex_groups = False
me_cylinder.update()
me_torus_001 = bpy.data.meshes.new('Torus.001')
me_torus_001.from_pydata([(0.9016, 1.695e-08, 0.1813), (0.7974, 1.44e-10, 0.187), (0.7974, 1.44e-10, -0.187), (0.9016, 1.695e-08, -0.1813), (0.8708, 0.2333, 0.1813), (0.7702, 0.2064, 0.187), (0.7702, 0.2064, -0.187), (0.8708, 0.2333, -0.1813), (0.7808, 0.4508, 0.1813), (0.6905, 0.3987, 0.187), (0.6905, 0.3987, -0.187), (0.7808, 0.4508, -0.1813), (0.6375, 0.6375, 0.1813), (0.5638, 0.5638, 0.187), (0.5638, 0.5638, -0.187), (0.6375, 0.6375, -0.1813), (0.4508, 0.7808, 0.1813), (0.3987, 0.6905, 0.187), (0.3987, 0.6905, -0.187), (0.4508, 0.7808, -0.1813), (0.2333, 0.8708, 0.1813), (0.2064, 0.7702, 0.187), (0.2064, 0.7702, -0.187), (0.2333, 0.8708, -0.1813), (5.816e-08, 0.9016, 0.1813), (6.019e-08, 0.7974, 0.187), (6.019e-08, 0.7974, -0.187), (5.816e-08, 0.9016, -0.1813), (-0.2333, 0.8708, 0.1813), (-0.2064, 0.7702, 0.187), (-0.2064, 0.7702, -0.187), (-0.2333, 0.8708, -0.1813), (-0.4508, 0.7808, 0.1813), (-0.3987, 0.6905, 0.187), (-0.3987, 0.6905, -0.187), (-0.4508, 0.7808, -0.1813), (-0.6375, 0.6375, 0.1813), (-0.5638, 0.5638, 0.187), (-0.5638, 0.5638, -0.187), (-0.6375, 0.6375, -0.1813), (-0.7808, 0.4508, 0.1813), (-0.6905, 0.3987, 0.187), (-0.6905, 0.3987, -0.187), (-0.7808, 0.4508, -0.1813), (-0.8708, 0.2333, 0.1813), (-0.7702, 0.2064, 0.187), (-0.7702, 0.2064, -0.187), (-0.8708, 0.2333, -0.1813), (-0.9016, 9.577e-08, 0.1813), (-0.7974, 6.985e-08, 0.187), (-0.7974, 6.985e-08, -0.187), (-0.9016, 9.577e-08, -0.1813), (-0.8708, -0.2333, 0.1813), (-0.7702, -0.2064, 0.187), (-0.7702, -0.2064, -0.187), (-0.8708, -0.2333, -0.1813), (-0.7808, -0.4508, 0.1813), (-0.6905, -0.3987, 0.187), (-0.6905, -0.3987, -0.187), (-0.7808, -0.4508, -0.1813), (-0.6375, -0.6375, 0.1813), (-0.5638, -0.5638, 0.187), (-0.5638, -0.5638, -0.187), (-0.6375, -0.6375, -0.1813), (-0.4508, -0.7808, 0.1813), (-0.3987, -0.6905, 0.187), (-0.3987, -0.6905, -0.187), (-0.4508, -0.7808, -0.1813), (-0.2333, -0.8708, 0.1813), (-0.2064, -0.7702, 0.187), (-0.2064, -0.7702, -0.187), (-0.2333, -0.8708, -0.1813), (5.816e-08, -0.9016, 0.1813), (6.019e-08, -0.7974, 0.187), (6.019e-08, -0.7974, -0.187), (5.816e-08, -0.9016, -0.1813), (0.2333, -0.8708, 0.1813), (0.2064, -0.7702, 0.187), (0.2064, -0.7702, -0.187), (0.2333, -0.8708, -0.1813), (0.4508, -0.7808, 0.1813), (0.3987, -0.6905, 0.187), (0.3987, -0.6905, -0.187), (0.4508, -0.7808, -0.1813), (0.6375, -0.6375, 0.1813), (0.5638, -0.5638, 0.187), (0.5638, -0.5638, -0.187), (0.6375, -0.6375, -0.1813), (0.7808, -0.4508, 0.1813), (0.6905, -0.3987, 0.187), (0.6905, -0.3987, -0.187), (0.7808, -0.4508, -0.1813), (0.8708, -0.2333, 0.1813), (0.7702, -0.2064, 0.187), (0.7702, -0.2064, -0.187), (0.8708, -0.2333, -0.1813)], [], [(0, 4, 5, 1), (1, 5, 6, 2), (2, 6, 7, 3), (4, 8, 9, 5), (5, 9, 10, 6), (6, 10, 11, 7), (8, 12, 13, 9), (9, 13, 14, 10), (10, 14, 15, 11), (12, 16, 17, 13), (13, 17, 18, 14), (14, 18, 19, 15), (16, 20, 21, 17), (17, 21, 22, 18), (18, 22, 23, 19), (20, 24, 25, 21), (21, 25, 26, 22), (22, 26, 27, 23), (24, 28, 29, 25), (25, 29, 30, 26), (26, 30, 31, 27), (28, 32, 33, 29), (29, 33, 34, 30), (30, 34, 35, 31), (32, 36, 37, 33), (33, 37, 38, 34), (34, 38, 39, 35), (36, 40, 41, 37), (37, 41, 42, 38), (38, 42, 43, 39), (40, 44, 45, 41), (41, 45, 46, 42), (42, 46, 47, 43), (44, 48, 49, 45), (45, 49, 50, 46), (46, 50, 51, 47), (48, 52, 53, 49), (49, 53, 54, 50), (50, 54, 55, 51), (52, 56, 57, 53), (53, 57, 58, 54), (54, 58, 59, 55), (56, 60, 61, 57), (57, 61, 62, 58), (58, 62, 63, 59), (60, 64, 65, 61), (61, 65, 66, 62), (62, 66, 67, 63), (64, 68, 69, 65), (65, 69, 70, 66), (66, 70, 71, 67), (68, 72, 73, 69), (69, 73, 74, 70), (70, 74, 75, 71), (72, 76, 77, 73), (73, 77, 78, 74), (74, 78, 79, 75), (76, 80, 81, 77), (77, 81, 82, 78), (78, 82, 83, 79), (80, 84, 85, 81), (81, 85, 86, 82), (82, 86, 87, 83), (84, 88, 89, 85), (85, 89, 90, 86), (86, 90, 91, 87), (88, 92, 93, 89), (89, 93, 94, 90), (90, 94, 95, 91), (92, 0, 1, 93), (93, 1, 2, 94), (94, 2, 3, 95)])
me_torus_001.polygons.foreach_set('use_smooth', [True] * 72)
_uv = me_torus_001.uv_layers.new(name='UVMap')
_uv.uv.foreach_set('vector', [0.8988, 0.1855, 0.9652, 0.2961, 0.9375, 0.3078, 0.8752, 0.204, 0.8752, 0.204, 0.9375, 0.3078, 0.7724, 0.3775, 0.7346, 0.3153, 0.7346, 0.3153, 0.7724, 0.3775, 0.7563, 0.3845, 0.7211, 0.3266, 0.9652, 0.2961, 0.9999, 0.4209, 0.97, 0.4247, 0.9375, 0.3078, 0.9375, 0.3078, 0.97, 0.4247, 0.7917, 0.4476, 0.7724, 0.3775, 0.7724, 0.3775, 0.7917, 0.4476, 0.7742, 0.45, 0.7563, 0.3845, 0.9999, 0.4209, 0.9999, 0.5508, 0.97, 0.5465, 0.97, 0.4247, 0.97, 0.4247, 0.97, 0.5465, 0.7913, 0.5207, 0.7917, 0.4476, 0.7917, 0.4476, 0.7913, 0.5207, 0.7737, 0.5183, 0.7742, 0.45, 0.9999, 0.5508, 0.965, 0.6764, 0.9373, 0.6643, 0.97, 0.5465, 0.97, 0.5465, 0.9373, 0.6643, 0.771, 0.5916, 0.7913, 0.5207, 0.7913, 0.5207, 0.771, 0.5916, 0.7546, 0.5845, 0.7737, 0.5183, 0.965, 0.6764, 0.8979, 0.7885, 0.8743, 0.7694, 0.9373, 0.6643, 0.9373, 0.6643, 0.8743, 0.7694, 0.7324, 0.6551, 0.771, 0.5916, 0.771, 0.5916, 0.7324, 0.6551, 0.7183, 0.6438, 0.7546, 0.5845, 0.8979, 0.7885, 0.8038, 0.8791, 0.7859, 0.8545, 0.8743, 0.7694, 0.8743, 0.7694, 0.7859, 0.8545, 0.6779, 0.7069, 0.7324, 0.6551, 0.7324, 0.6551, 0.6779, 0.7069, 0.6671, 0.6922, 0.7183, 0.6438, 0.8038, 0.8791, 0.6897, 0.9422, 0.6787, 0.914, 0.7859, 0.8545, 0.7859, 0.8545, 0.6787, 0.914, 0.6113, 0.7434, 0.6779, 0.7069, 0.6779, 0.7069, 0.6113, 0.7434, 0.6044, 0.7262, 0.6671, 0.6922, 0.6897, 0.9422, 0.564, 0.9744, 0.5603, 0.9446, 0.6787, 0.914, 0.6787, 0.914, 0.5603, 0.9446, 0.5368, 0.7622, 0.6113, 0.7434, 0.6113, 0.7434, 0.5368, 0.7622, 0.5344, 0.7437, 0.6044, 0.7262, 0.564, 0.9744, 0.435, 0.9748, 0.4387, 0.9452, 0.5603, 0.9446, 0.5603, 0.9446, 0.4387, 0.9452, 0.4598, 0.7625, 0.5368, 0.7622, 0.5368, 0.7622, 0.4598, 0.7625, 0.4614, 0.7441, 0.5344, 0.7437, 0.435, 0.9748, 0.3105, 0.9443, 0.3214, 0.9165, 0.4387, 0.9452, 0.4387, 0.9452, 0.3214, 0.9165, 0.3864, 0.748, 0.4598, 0.7625, 0.4598, 0.7625, 0.3864, 0.748, 0.3921, 0.731, 0.4614, 0.7441, 0.3105, 0.9443, 0.1975, 0.8835, 0.2152, 0.8594, 0.3214, 0.9165, 0.3214, 0.9165, 0.2152, 0.8594, 0.3208, 0.7145, 0.3864, 0.748, 0.3864, 0.748, 0.3208, 0.7145, 0.3309, 0.6999, 0.3921, 0.731, 0.1975, 0.8835, 0.1037, 0.7952, 0.1272, 0.7764, 0.2152, 0.8594, 0.2152, 0.8594, 0.1272, 0.7764, 0.2675, 0.6647, 0.3208, 0.7145, 0.3208, 0.7145, 0.2675, 0.6647, 0.2811, 0.6534, 0.3309, 0.6999, 0.1037, 0.7952, 0.03635, 0.6845, 0.06407, 0.6727, 0.1272, 0.7764, 0.1272, 0.7764, 0.06407, 0.6727, 0.2297, 0.6022, 0.2675, 0.6647, 0.2675, 0.6647, 0.2297, 0.6022, 0.2459, 0.5951, 0.2811, 0.6534, 0.03635, 0.6845, 0.0008103, 0.5593, 0.03084, 0.5553, 0.06407, 0.6727, 0.06407, 0.6727, 0.03084, 0.5553, 0.2102, 0.5316, 0.2297, 0.6022, 0.2297, 0.6022, 0.2102, 0.5316, 0.2278, 0.5291, 0.2459, 0.5951, 0.0008103, 0.5593, 9.872e-05, 0.4285, 0.03024, 0.4327, 0.03084, 0.5553, 0.03084, 0.5553, 0.03024, 0.4327, 0.2104, 0.4578, 0.2102, 0.5316, 0.2102, 0.5316, 0.2104, 0.4578, 0.2282, 0.4602, 0.2278, 0.5291, 9.872e-05, 0.4285, 0.03444, 0.3018, 0.06249, 0.3139, 0.03024, 0.4327, 0.03024, 0.4327, 0.06249, 0.3139, 0.2304, 0.3862, 0.2104, 0.4578, 0.2104, 0.4578, 0.2304, 0.3862, 0.247, 0.3932, 0.2282, 0.4602, 0.03444, 0.3018, 0.1013, 0.1885, 0.1252, 0.2075, 0.06249, 0.3139, 0.06249, 0.3139, 0.1252, 0.2075, 0.2688, 0.3218, 0.2304, 0.3862, 0.2304, 0.3862, 0.2688, 0.3218, 0.2832, 0.3331, 0.247, 0.3932, 0.1013, 0.1885, 0.1957, 0.09659, 0.2138, 0.1212, 0.1252, 0.2075, 0.1252, 0.2075, 0.2138, 0.1212, 0.3231, 0.2693, 0.2688, 0.3218, 0.2688, 0.3218, 0.3231, 0.2693, 0.3342, 0.284, 0.2832, 0.3331, 0.1957, 0.09659, 0.3106, 0.03247, 0.3217, 0.0609, 0.2138, 0.1212, 0.2138, 0.1212, 0.3217, 0.0609, 0.3896, 0.2322, 0.3231, 0.2693, 0.3231, 0.2693, 0.3896, 0.2322, 0.3966, 0.2493, 0.3342, 0.284, 0.3106, 0.03247, 0.4377, 9.872e-05, 0.4412, 0.0303, 0.3217, 0.0609, 0.3217, 0.0609, 0.4412, 0.0303, 0.4637, 0.2132, 0.3896, 0.2322, 0.3896, 0.2322, 0.4637, 0.2132, 0.4661, 0.2315, 0.3966, 0.2493, 0.4377, 9.872e-05, 0.5682, 0.0009058, 0.5641, 0.03085, 0.4412, 0.0303, 0.4412, 0.0303, 0.5641, 0.03085, 0.5404, 0.2133, 0.4637, 0.2132, 0.4637, 0.2132, 0.5404, 0.2133, 0.5383, 0.2317, 0.4661, 0.2315, 0.5682, 0.0009058, 0.6935, 0.03392, 0.6821, 0.06171, 0.5641, 0.03085, 0.5641, 0.03085, 0.6821, 0.06171, 0.6146, 0.2321, 0.5404, 0.2133, 0.5404, 0.2133, 0.6146, 0.2321, 0.6084, 0.2493, 0.5383, 0.2317, 0.6935, 0.03392, 0.8059, 0.09643, 0.788, 0.1204, 0.6821, 0.06171, 0.6821, 0.06171, 0.788, 0.1204, 0.6809, 0.2656, 0.6146, 0.2321, 0.6146, 0.2321, 0.6809, 0.2656, 0.6708, 0.2803, 0.6084, 0.2493, 0.8059, 0.09643, 0.8988, 0.1855, 0.8752, 0.204, 0.788, 0.1204, 0.788, 0.1204, 0.8752, 0.204, 0.7346, 0.3153, 0.6809, 0.2656, 0.6809, 0.2656, 0.7346, 0.3153, 0.7211, 0.3266, 0.6708, 0.2803])
me_torus_001.materials.append(mat_clean_metal)
me_torus_001.use_remesh_preserve_volume = False
me_torus_001.use_remesh_preserve_attributes = False
me_torus_001.use_mirror_vertex_groups = False
me_torus_001.update()
me_cube_001 = bpy.data.meshes.new('Cube.001')
me_cube_001.from_pydata([(-1.0, -0.4537, -1.0), (-1.0, -0.4537, 1.0), (-1.0, 0.4537, -1.0), (-1.0, 0.4537, 1.0), (1.0, -1.0, -1.0), (1.0, -1.0, 1.0), (1.0, 1.0, -1.0), (1.0, 1.0, 1.0), (0.6651, 0.0, -1.0), (0.6651, 0.0, 1.0), (0.7114, 0.4413, -1.0), (0.7114, -0.4413, 1.0), (0.7114, -0.4413, -1.0), (0.7114, 0.4413, 1.0), (0.7819, 0.6674, -1.0), (0.7819, -0.6674, 1.0), (0.676, -0.2246, -1.0), (0.676, 0.2246, 1.0), (0.676, 0.2246, -1.0), (0.676, -0.2246, 1.0), (0.7819, -0.6674, -1.0), (0.7819, 0.6674, 1.0), (0.02434, 0.6065, -1.0), (0.02434, 0.6065, 1.0), (-0.5, 0.5066, -1.0), (0.5062, 0.739, 1.0), (0.5062, 0.739, -1.0), (-0.5, 0.5066, 1.0), (-0.75, 0.4676, -1.0), (0.6768, 0.8186, 1.0), (0.2814, 0.6679, -1.0), (-0.25, 0.5532, 1.0), (-0.25, 0.5532, -1.0), (0.2814, 0.6679, 1.0), (0.6768, 0.8186, -1.0), (-0.75, 0.4676, 1.0), (0.02434, -0.6065, -1.0), (0.02434, -0.6065, 1.0), (0.5062, -0.739, -1.0), (-0.5, -0.5066, 1.0), (-0.5, -0.5066, -1.0), (0.5062, -0.739, 1.0), (0.6768, -0.8186, -1.0), (-0.75, -0.4676, 1.0), (-0.25, -0.5532, -1.0), (0.2814, -0.6679, 1.0), (0.2814, -0.6679, -1.0), (-0.25, -0.5532, 1.0), (-0.75, -0.4676, -1.0), (0.6768, -0.8186, 1.0), (-0.875, 0.4538, -1.0), (0.8448, 0.8838, 1.0), (0.8448, -0.8838, -1.0), (-0.875, -0.4538, 1.0), (0.1538, 0.636, -1.0), (-0.1086, 0.5789, 1.0), (-0.375, 0.5291, -1.0), (0.3944, 0.702, 1.0), (0.592, 0.7772, -1.0), (-0.625, 0.4859, 1.0), (-0.625, 0.4859, -1.0), (0.592, 0.7772, 1.0), (0.3944, 0.702, -1.0), (-0.375, 0.5291, 1.0), (-0.1086, 0.5789, -1.0), (0.1538, 0.636, 1.0), (0.8448, 0.8838, -1.0), (-0.875, 0.4538, 1.0), (-0.1086, -0.5789, -1.0), (0.1538, -0.636, 1.0), (0.3944, -0.702, -1.0), (-0.375, -0.5291, 1.0), (-0.625, -0.4859, -1.0), (0.592, -0.7772, 1.0), (0.592, -0.7772, -1.0), (-0.625, -0.4859, 1.0), (-0.375, -0.5291, -1.0), (0.3944, -0.702, 1.0), (0.1538, -0.636, -1.0), (-0.1086, -0.5789, 1.0), (-0.875, -0.4538, -1.0), (0.8448, -0.8838, 1.0)], [], [(0, 1, 3, 2), (66, 51, 7, 6), (20, 15, 5, 4), (80, 53, 1, 0), (2, 50, 28, 60, 24, 56, 32, 64, 22, 54, 30, 62, 26, 58, 34, 66, 6, 14, 10, 18, 8, 16, 12, 20, 4, 52, 42, 74, 38, 70, 46, 78, 36, 68, 44, 76, 40, 72, 48, 80, 0), (7, 51, 29, 61, 25, 57, 33, 65, 23, 55, 31, 63, 27, 59, 35, 67, 3, 1, 53, 43, 75, 39, 71, 47, 79, 37, 69, 45, 77, 41, 73, 49, 81, 5, 15, 11, 19, 9, 17, 13, 21), (18, 17, 9, 8), (14, 21, 13, 10), (16, 19, 11, 12), (8, 9, 19, 16), (6, 7, 21, 14), (10, 13, 17, 18), (12, 11, 15, 20), (64, 55, 23, 22), (60, 59, 27, 24), (62, 57, 25, 26), (54, 65, 33, 30), (50, 67, 35, 28), (56, 63, 31, 32), (58, 61, 29, 34), (78, 69, 37, 36), (74, 73, 41, 38), (76, 71, 39, 40), (68, 79, 47, 44), (52, 81, 49, 42), (70, 77, 45, 46), (72, 75, 43, 48), (40, 39, 75, 72), (38, 41, 77, 70), (4, 5, 81, 52), (36, 37, 79, 68), (44, 47, 71, 76), (42, 49, 73, 74), (46, 45, 69, 78), (26, 25, 61, 58), (24, 27, 63, 56), (2, 3, 67, 50), (22, 23, 65, 54), (30, 33, 57, 62), (28, 35, 59, 60), (32, 31, 55, 64), (48, 43, 53, 80), (34, 29, 51, 66)])
me_cube_001.polygons.foreach_set('use_smooth', [True] * 43)
_uv = me_cube_001.uv_layers.new(name='UVMap')
_uv.uv.foreach_set('vector', [0.6674, 1.0, 0.6674, 0.6645, 0.8188, 0.6645, 0.8188, 1.0, 0.3337, 0.03015, 1.989e-08, 0.03015, 0.0, 5.999e-08, 0.3337, 0.0, 0.7257, 2.999e-08, 0.7257, 0.3355, 0.6674, 0.3355, 0.6674, 2e-08, 0.3337, 0.3272, 0.6674, 0.3272, 0.6674, 0.3476, 0.3337, 0.3476, 0.0, 0.4394, 0.02086, 0.4394, 0.04171, 0.4371, 0.06257, 0.434, 0.08343, 0.4305, 0.1043, 0.4267, 0.1251, 0.4227, 0.1487, 0.4184, 0.1709, 0.4138, 0.1925, 0.4088, 0.2138, 0.4035, 0.2327, 0.3977, 0.2513, 0.3915, 0.2656, 0.3851, 0.2798, 0.3782, 0.3078, 0.3673, 0.3337, 0.3478, 0.2973, 0.4036, 0.2855, 0.4415, 0.2796, 0.4778, 0.2778, 0.5155, 0.2796, 0.5532, 0.2855, 0.5895, 0.2973, 0.6275, 0.3337, 0.6832, 0.3078, 0.6638, 0.2798, 0.6528, 0.2656, 0.6459, 0.2513, 0.6395, 0.2327, 0.6333, 0.2138, 0.6275, 0.1925, 0.6222, 0.1709, 0.6172, 0.1487, 0.6126, 0.1251, 0.6083, 0.1043, 0.6043, 0.08343, 0.6005, 0.06257, 0.597, 0.04171, 0.5939, 0.02086, 0.5916, 0.0, 0.5916, 0.6674, 0.6831, 0.6415, 0.6636, 0.6135, 0.6526, 0.5993, 0.6457, 0.585, 0.6393, 0.5664, 0.6331, 0.5475, 0.6274, 0.5262, 0.622, 0.5046, 0.617, 0.4824, 0.6124, 0.4588, 0.6081, 0.438, 0.6041, 0.4171, 0.6003, 0.3963, 0.5968, 0.3754, 0.5938, 0.3546, 0.5914, 0.3337, 0.5914, 0.3337, 0.4392, 0.3546, 0.4392, 0.3754, 0.4369, 0.3963, 0.4338, 0.4171, 0.4303, 0.438, 0.4266, 0.4588, 0.4225, 0.4824, 0.4182, 0.5046, 0.4136, 0.5262, 0.4086, 0.5475, 0.4033, 0.5664, 0.3976, 0.585, 0.3914, 0.5993, 0.385, 0.6135, 0.378, 0.6415, 0.3671, 0.6674, 0.3476, 0.631, 0.4034, 0.6192, 0.4413, 0.6133, 0.4777, 0.6115, 0.5153, 0.6133, 0.553, 0.6192, 0.5893, 0.631, 0.6273, 0.8754, 0.0, 0.8754, 0.3355, 0.8382, 0.3355, 0.8382, 0.0, 0.9476, 0.0, 0.9476, 0.3355, 0.911, 0.3355, 0.911, 0.0, 0.8008, 0.0, 0.8008, 0.3355, 0.7642, 0.3355, 0.7642, 2.999e-08, 0.8382, 0.0, 0.8382, 0.3355, 0.8008, 0.3355, 0.8008, 0.0, 1.0, 0.0, 1.0, 0.3355, 0.9476, 0.3355, 0.9476, 0.0, 0.911, 0.0, 0.911, 0.3355, 0.8754, 0.3355, 0.8754, 0.0, 0.7642, 2.999e-08, 0.7642, 0.3355, 0.7257, 0.3355, 0.7257, 2.999e-08, 0.3337, 0.1978, 1.989e-08, 0.1978, 3.978e-08, 0.1751, 0.3337, 0.1751, 0.3337, 0.2856, 4.973e-08, 0.2856, 4.973e-08, 0.2644, 0.3337, 0.2644, 0.3337, 0.111, 1.989e-08, 0.111, 1.989e-08, 0.09127, 0.3337, 0.09127, 0.3337, 0.1528, 3.978e-08, 0.1528, 3.978e-08, 0.1308, 0.3337, 0.1308, 0.3337, 0.3275, 5.967e-08, 0.3275, 4.973e-08, 0.3066, 0.3337, 0.3066, 0.3337, 0.2432, 3.978e-08, 0.2432, 3.978e-08, 0.2219, 0.3337, 0.2219, 0.3337, 0.07572, 1.989e-08, 0.07572, 1.989e-08, 0.06019, 0.3337, 0.06019, 0.3337, 0.1522, 0.6674, 0.1522, 0.6674, 0.1745, 0.3337, 0.1745, 0.3337, 0.07522, 0.6674, 0.07522, 0.6674, 0.09071, 0.3337, 0.09071, 0.3337, 0.2427, 0.6674, 0.2427, 0.6674, 0.2639, 0.3337, 0.2639, 0.3337, 0.1972, 0.6674, 0.1972, 0.6674, 0.2213, 0.3337, 0.2213, 0.3337, 0.02983, 0.6674, 0.02983, 0.6674, 0.05978, 0.3337, 0.05978, 0.3337, 0.1104, 0.6674, 0.1104, 0.6674, 0.1301, 0.3337, 0.1301, 0.3337, 0.2851, 0.6674, 0.2851, 0.6674, 0.3062, 0.3337, 0.3062, 0.3337, 0.2639, 0.6674, 0.2639, 0.6674, 0.2851, 0.3337, 0.2851, 0.3337, 0.09071, 0.6674, 0.09071, 0.6674, 0.1104, 0.3337, 0.1104, 0.3337, 0.0, 0.6674, 0.0, 0.6674, 0.02983, 0.3337, 0.02983, 0.3337, 0.1745, 0.6674, 0.1745, 0.6674, 0.1972, 0.3337, 0.1972, 0.3337, 0.2213, 0.6674, 0.2213, 0.6674, 0.2427, 0.3337, 0.2427, 0.3337, 0.05978, 0.6674, 0.05978, 0.6674, 0.07522, 0.3337, 0.07522, 0.3337, 0.1301, 0.6674, 0.1301, 0.6674, 0.1522, 0.3337, 0.1522, 0.3337, 0.09127, 1.989e-08, 0.09127, 1.989e-08, 0.07572, 0.3337, 0.07572, 0.3337, 0.2644, 4.973e-08, 0.2644, 3.978e-08, 0.2432, 0.3337, 0.2432, 0.3337, 0.3478, 3.978e-08, 0.3478, 5.967e-08, 0.3275, 0.3337, 0.3275, 0.3337, 0.1751, 3.978e-08, 0.1751, 3.978e-08, 0.1528, 0.3337, 0.1528, 0.3337, 0.1308, 3.978e-08, 0.1308, 1.989e-08, 0.111, 0.3337, 0.111, 0.3337, 0.3066, 4.973e-08, 0.3066, 4.973e-08, 0.2856, 0.3337, 0.2856, 0.3337, 0.2219, 3.978e-08, 0.2219, 1.989e-08, 0.1978, 0.3337, 0.1978, 0.3337, 0.3062, 0.6674, 0.3062, 0.6674, 0.3272, 0.3337, 0.3272, 0.3337, 0.06019, 1.989e-08, 0.06019, 1.989e-08, 0.03015, 0.3337, 0.03015])
me_cube_001.materials.append(mat_grungy_metal)
me_cube_001.use_remesh_preserve_volume = False
me_cube_001.use_remesh_preserve_attributes = False
me_cube_001.use_mirror_vertex_groups = False
me_cube_001.update()
me_cylinder_004 = bpy.data.meshes.new('Cylinder.004')
me_cylinder_004.from_pydata([(0.0, 0.16, -0.21), (0.0, 0.16, 0.21), (0.06123, 0.1478, -0.21), (0.06123, 0.1478, 0.21), (0.1131, 0.1131, -0.21), (0.1131, 0.1131, 0.21), (0.1478, 0.06123, -0.21), (0.1478, 0.06123, 0.21), (0.16, -6.994e-09, -0.21), (0.16, -6.994e-09, 0.21), (0.1478, -0.06123, -0.21), (0.1478, -0.06123, 0.21), (0.1131, -0.1131, -0.21), (0.1131, -0.1131, 0.21), (0.06123, -0.1478, -0.21), (0.06123, -0.1478, 0.21), (2.416e-08, -0.16, -0.21), (2.416e-08, -0.16, 0.21), (-0.06123, -0.1478, -0.21), (-0.06123, -0.1478, 0.21), (-0.1131, -0.1131, -0.21), (-0.1131, -0.1131, 0.21), (-0.1478, -0.06123, -0.21), (-0.1478, -0.06123, 0.21), (-0.16, 1.908e-09, -0.21), (-0.16, 1.908e-09, 0.21), (-0.1478, 0.06123, -0.21), (-0.1478, 0.06123, 0.21), (-0.1131, 0.1131, -0.21), (-0.1131, 0.1131, 0.21), (-0.06123, 0.1478, -0.21), (-0.06123, 0.1478, 0.21), (0.0, 0.16, -1.538), (0.0, 0.16, -1.118), (0.06123, 0.1478, -1.538), (0.06123, 0.1478, -1.118), (0.1131, 0.1131, -1.538), (0.1131, 0.1131, -1.118), (0.1478, 0.06123, -1.538), (0.1478, 0.06123, -1.118), (0.16, -6.994e-09, -1.538), (0.16, -6.994e-09, -1.118), (0.1478, -0.06123, -1.538), (0.1478, -0.06123, -1.118), (0.1131, -0.1131, -1.538), (0.1131, -0.1131, -1.118), (0.06123, -0.1478, -1.538), (0.06123, -0.1478, -1.118), (2.416e-08, -0.16, -1.538), (2.416e-08, -0.16, -1.118), (-0.06123, -0.1478, -1.538), (-0.06123, -0.1478, -1.118), (-0.1131, -0.1131, -1.538), (-0.1131, -0.1131, -1.118), (-0.1478, -0.06123, -1.538), (-0.1478, -0.06123, -1.118), (-0.16, 1.908e-09, -1.538), (-0.16, 1.908e-09, -1.118), (-0.1478, 0.06123, -1.538), (-0.1478, 0.06123, -1.118), (-0.1131, 0.1131, -1.538), (-0.1131, 0.1131, -1.118), (-0.06123, 0.1478, -1.538), (-0.06123, 0.1478, -1.118), (0.0, 0.16, -1.094), (0.0, 0.16, -0.6742), (0.06123, 0.1478, -1.094), (0.06123, 0.1478, -0.6742), (0.1131, 0.1131, -1.094), (0.1131, 0.1131, -0.6742), (0.1478, 0.06123, -1.094), (0.1478, 0.06123, -0.6742), (0.16, -6.994e-09, -1.094), (0.16, -6.994e-09, -0.6742), (0.1478, -0.06123, -1.094), (0.1478, -0.06123, -0.6742), (0.1131, -0.1131, -1.094), (0.1131, -0.1131, -0.6742), (0.06123, -0.1478, -1.094), (0.06123, -0.1478, -0.6742), (2.416e-08, -0.16, -1.094), (2.416e-08, -0.16, -0.6742), (-0.06123, -0.1478, -1.094), (-0.06123, -0.1478, -0.6742), (-0.1131, -0.1131, -1.094), (-0.1131, -0.1131, -0.6742), (-0.1478, -0.06123, -1.094), (-0.1478, -0.06123, -0.6742), (-0.16, 1.908e-09, -1.094), (-0.16, 1.908e-09, -0.6742), (-0.1478, 0.06123, -1.094), (-0.1478, 0.06123, -0.6742), (-0.1131, 0.1131, -1.094), (-0.1131, 0.1131, -0.6742), (-0.06123, 0.1478, -1.094), (-0.06123, 0.1478, -0.6742), (0.0, 0.16, -0.6535), (0.0, 0.16, -0.2335), (0.06123, 0.1478, -0.6535), (0.06123, 0.1478, -0.2335), (0.1131, 0.1131, -0.6535), (0.1131, 0.1131, -0.2335), (0.1478, 0.06123, -0.6535), (0.1478, 0.06123, -0.2335), (0.16, -6.994e-09, -0.6535), (0.16, -6.994e-09, -0.2335), (0.1478, -0.06123, -0.6535), (0.1478, -0.06123, -0.2335), (0.1131, -0.1131, -0.6535), (0.1131, -0.1131, -0.2335), (0.06123, -0.1478, -0.6535), (0.06123, -0.1478, -0.2335), (2.416e-08, -0.16, -0.6535), (2.416e-08, -0.16, -0.2335), (-0.06123, -0.1478, -0.6535), (-0.06123, -0.1478, -0.2335), (-0.1131, -0.1131, -0.6535), (-0.1131, -0.1131, -0.2335), (-0.1478, -0.06123, -0.6535), (-0.1478, -0.06123, -0.2335), (-0.16, 1.908e-09, -0.6535), (-0.16, 1.908e-09, -0.2335), (-0.1478, 0.06123, -0.6535), (-0.1478, 0.06123, -0.2335), (-0.1131, 0.1131, -0.6535), (-0.1131, 0.1131, -0.2335), (-0.06123, 0.1478, -0.6535), (-0.06123, 0.1478, -0.2335)], [], [(0, 1, 3, 2), (2, 3, 5, 4), (4, 5, 7, 6), (6, 7, 9, 8), (8, 9, 11, 10), (10, 11, 13, 12), (12, 13, 15, 14), (14, 15, 17, 16), (16, 17, 19, 18), (18, 19, 21, 20), (20, 21, 23, 22), (22, 23, 25, 24), (24, 25, 27, 26), (26, 27, 29, 28), (3, 1, 31, 29, 27, 25, 23, 21, 19, 17, 15, 13, 11, 9, 7, 5), (28, 29, 31, 30), (30, 31, 1, 0), (0, 2, 4, 6, 8, 10, 12, 14, 16, 18, 20, 22, 24, 26, 28, 30), (32, 33, 35, 34), (34, 35, 37, 36), (36, 37, 39, 38), (38, 39, 41, 40), (40, 41, 43, 42), (42, 43, 45, 44), (44, 45, 47, 46), (46, 47, 49, 48), (48, 49, 51, 50), (50, 51, 53, 52), (52, 53, 55, 54), (54, 55, 57, 56), (56, 57, 59, 58), (58, 59, 61, 60), (35, 33, 63, 61, 59, 57, 55, 53, 51, 49, 47, 45, 43, 41, 39, 37), (60, 61, 63, 62), (62, 63, 33, 32), (32, 34, 36, 38, 40, 42, 44, 46, 48, 50, 52, 54, 56, 58, 60, 62), (64, 65, 67, 66), (66, 67, 69, 68), (68, 69, 71, 70), (70, 71, 73, 72), (72, 73, 75, 74), (74, 75, 77, 76), (76, 77, 79, 78), (78, 79, 81, 80), (80, 81, 83, 82), (82, 83, 85, 84), (84, 85, 87, 86), (86, 87, 89, 88), (88, 89, 91, 90), (90, 91, 93, 92), (67, 65, 95, 93, 91, 89, 87, 85, 83, 81, 79, 77, 75, 73, 71, 69), (92, 93, 95, 94), (94, 95, 65, 64), (64, 66, 68, 70, 72, 74, 76, 78, 80, 82, 84, 86, 88, 90, 92, 94), (96, 97, 99, 98), (98, 99, 101, 100), (100, 101, 103, 102), (102, 103, 105, 104), (104, 105, 107, 106), (106, 107, 109, 108), (108, 109, 111, 110), (110, 111, 113, 112), (112, 113, 115, 114), (114, 115, 117, 116), (116, 117, 119, 118), (118, 119, 121, 120), (120, 121, 123, 122), (122, 123, 125, 124), (99, 97, 127, 125, 123, 121, 119, 117, 115, 113, 111, 109, 107, 105, 103, 101), (124, 125, 127, 126), (126, 127, 97, 96), (96, 98, 100, 102, 104, 106, 108, 110, 112, 114, 116, 118, 120, 122, 124, 126)])
me_cylinder_004.polygons.foreach_set('use_smooth', [True] * 72)
_uv = me_cylinder_004.uv_layers.new(name='UVMap')
_uv.uv.foreach_set('vector', [1.0, 0.5, 1.0, 1.0, 0.9375, 1.0, 0.9375, 0.5, 0.9375, 0.5, 0.9375, 1.0, 0.875, 1.0, 0.875, 0.5, 0.875, 0.5, 0.875, 1.0, 0.8125, 1.0, 0.8125, 0.5, 0.8125, 0.5, 0.8125, 1.0, 0.75, 1.0, 0.75, 0.5, 0.75, 0.5, 0.75, 1.0, 0.6875, 1.0, 0.6875, 0.5, 0.6875, 0.5, 0.6875, 1.0, 0.625, 1.0, 0.625, 0.5, 0.625, 0.5, 0.625, 1.0, 0.5625, 1.0, 0.5625, 0.5, 0.5625, 0.5, 0.5625, 1.0, 0.5, 1.0, 0.5, 0.5, 0.5, 0.5, 0.5, 1.0, 0.4375, 1.0, 0.4375, 0.5, 0.4375, 0.5, 0.4375, 1.0, 0.375, 1.0, 0.375, 0.5, 0.375, 0.5, 0.375, 1.0, 0.3125, 1.0, 0.3125, 0.5, 0.3125, 0.5, 0.3125, 1.0, 0.25, 1.0, 0.25, 0.5, 0.25, 0.5, 0.25, 1.0, 0.1875, 1.0, 0.1875, 0.5, 0.1875, 0.5, 0.1875, 1.0, 0.125, 1.0, 0.125, 0.5, 0.3418, 0.4717, 0.25, 0.49, 0.1582, 0.4717, 0.08029, 0.4197, 0.02827, 0.3418, 0.01, 0.25, 0.02827, 0.1582, 0.08029, 0.08029, 0.1582, 0.02827, 0.25, 0.01, 0.3418, 0.02827, 0.4197, 0.08029, 0.4717, 0.1582, 0.49, 0.25, 0.4717, 0.3418, 0.4197, 0.4197, 0.125, 0.5, 0.125, 1.0, 0.0625, 1.0, 0.0625, 0.5, 0.0625, 0.5, 0.0625, 1.0, 0.0, 1.0, 0.0, 0.5, 0.75, 0.49, 0.8418, 0.4717, 0.9197, 0.4197, 0.9717, 0.3418, 0.99, 0.25, 0.9717, 0.1582, 0.9197, 0.08029, 0.8418, 0.02827, 0.75, 0.01, 0.6582, 0.02827, 0.5803, 0.08029, 0.5283, 0.1582, 0.51, 0.25, 0.5283, 0.3418, 0.5803, 0.4197, 0.6582, 0.4717, 1.0, 0.5, 1.0, 1.0, 0.9375, 1.0, 0.9375, 0.5, 0.9375, 0.5, 0.9375, 1.0, 0.875, 1.0, 0.875, 0.5, 0.875, 0.5, 0.875, 1.0, 0.8125, 1.0, 0.8125, 0.5, 0.8125, 0.5, 0.8125, 1.0, 0.75, 1.0, 0.75, 0.5, 0.75, 0.5, 0.75, 1.0, 0.6875, 1.0, 0.6875, 0.5, 0.6875, 0.5, 0.6875, 1.0, 0.625, 1.0, 0.625, 0.5, 0.625, 0.5, 0.625, 1.0, 0.5625, 1.0, 0.5625, 0.5, 0.5625, 0.5, 0.5625, 1.0, 0.5, 1.0, 0.5, 0.5, 0.5, 0.5, 0.5, 1.0, 0.4375, 1.0, 0.4375, 0.5, 0.4375, 0.5, 0.4375, 1.0, 0.375, 1.0, 0.375, 0.5, 0.375, 0.5, 0.375, 1.0, 0.3125, 1.0, 0.3125, 0.5, 0.3125, 0.5, 0.3125, 1.0, 0.25, 1.0, 0.25, 0.5, 0.25, 0.5, 0.25, 1.0, 0.1875, 1.0, 0.1875, 0.5, 0.1875, 0.5, 0.1875, 1.0, 0.125, 1.0, 0.125, 0.5, 0.3418, 0.4717, 0.25, 0.49, 0.1582, 0.4717, 0.08029, 0.4197, 0.02827, 0.3418, 0.01, 0.25, 0.02827, 0.1582, 0.08029, 0.08029, 0.1582, 0.02827, 0.25, 0.01, 0.3418, 0.02827, 0.4197, 0.08029, 0.4717, 0.1582, 0.49, 0.25, 0.4717, 0.3418, 0.4197, 0.4197, 0.125, 0.5, 0.125, 1.0, 0.0625, 1.0, 0.0625, 0.5, 0.0625, 0.5, 0.0625, 1.0, 0.0, 1.0, 0.0, 0.5, 0.75, 0.49, 0.8418, 0.4717, 0.9197, 0.4197, 0.9717, 0.3418, 0.99, 0.25, 0.9717, 0.1582, 0.9197, 0.08029, 0.8418, 0.02827, 0.75, 0.01, 0.6582, 0.02827, 0.5803, 0.08029, 0.5283, 0.1582, 0.51, 0.25, 0.5283, 0.3418, 0.5803, 0.4197, 0.6582, 0.4717, 1.0, 0.5, 1.0, 1.0, 0.9375, 1.0, 0.9375, 0.5, 0.9375, 0.5, 0.9375, 1.0, 0.875, 1.0, 0.875, 0.5, 0.875, 0.5, 0.875, 1.0, 0.8125, 1.0, 0.8125, 0.5, 0.8125, 0.5, 0.8125, 1.0, 0.75, 1.0, 0.75, 0.5, 0.75, 0.5, 0.75, 1.0, 0.6875, 1.0, 0.6875, 0.5, 0.6875, 0.5, 0.6875, 1.0, 0.625, 1.0, 0.625, 0.5, 0.625, 0.5, 0.625, 1.0, 0.5625, 1.0, 0.5625, 0.5, 0.5625, 0.5, 0.5625, 1.0, 0.5, 1.0, 0.5, 0.5, 0.5, 0.5, 0.5, 1.0, 0.4375, 1.0, 0.4375, 0.5, 0.4375, 0.5, 0.4375, 1.0, 0.375, 1.0, 0.375, 0.5, 0.375, 0.5, 0.375, 1.0, 0.3125, 1.0, 0.3125, 0.5, 0.3125, 0.5, 0.3125, 1.0, 0.25, 1.0, 0.25, 0.5, 0.25, 0.5, 0.25, 1.0, 0.1875, 1.0, 0.1875, 0.5, 0.1875, 0.5, 0.1875, 1.0, 0.125, 1.0, 0.125, 0.5, 0.3418, 0.4717, 0.25, 0.49, 0.1582, 0.4717, 0.08029, 0.4197, 0.02827, 0.3418, 0.01, 0.25, 0.02827, 0.1582, 0.08029, 0.08029, 0.1582, 0.02827, 0.25, 0.01, 0.3418, 0.02827, 0.4197, 0.08029, 0.4717, 0.1582, 0.49, 0.25, 0.4717, 0.3418, 0.4197, 0.4197, 0.125, 0.5, 0.125, 1.0, 0.0625, 1.0, 0.0625, 0.5, 0.0625, 0.5, 0.0625, 1.0, 0.0, 1.0, 0.0, 0.5, 0.75, 0.49, 0.8418, 0.4717, 0.9197, 0.4197, 0.9717, 0.3418, 0.99, 0.25, 0.9717, 0.1582, 0.9197, 0.08029, 0.8418, 0.02827, 0.75, 0.01, 0.6582, 0.02827, 0.5803, 0.08029, 0.5283, 0.1582, 0.51, 0.25, 0.5283, 0.3418, 0.5803, 0.4197, 0.6582, 0.4717, 1.0, 0.5, 1.0, 1.0, 0.9375, 1.0, 0.9375, 0.5, 0.9375, 0.5, 0.9375, 1.0, 0.875, 1.0, 0.875, 0.5, 0.875, 0.5, 0.875, 1.0, 0.8125, 1.0, 0.8125, 0.5, 0.8125, 0.5, 0.8125, 1.0, 0.75, 1.0, 0.75, 0.5, 0.75, 0.5, 0.75, 1.0, 0.6875, 1.0, 0.6875, 0.5, 0.6875, 0.5, 0.6875, 1.0, 0.625, 1.0, 0.625, 0.5, 0.625, 0.5, 0.625, 1.0, 0.5625, 1.0, 0.5625, 0.5, 0.5625, 0.5, 0.5625, 1.0, 0.5, 1.0, 0.5, 0.5, 0.5, 0.5, 0.5, 1.0, 0.4375, 1.0, 0.4375, 0.5, 0.4375, 0.5, 0.4375, 1.0, 0.375, 1.0, 0.375, 0.5, 0.375, 0.5, 0.375, 1.0, 0.3125, 1.0, 0.3125, 0.5, 0.3125, 0.5, 0.3125, 1.0, 0.25, 1.0, 0.25, 0.5, 0.25, 0.5, 0.25, 1.0, 0.1875, 1.0, 0.1875, 0.5, 0.1875, 0.5, 0.1875, 1.0, 0.125, 1.0, 0.125, 0.5, 0.3418, 0.4717, 0.25, 0.49, 0.1582, 0.4717, 0.08029, 0.4197, 0.02827, 0.3418, 0.01, 0.25, 0.02827, 0.1582, 0.08029, 0.08029, 0.1582, 0.02827, 0.25, 0.01, 0.3418, 0.02827, 0.4197, 0.08029, 0.4717, 0.1582, 0.49, 0.25, 0.4717, 0.3418, 0.4197, 0.4197, 0.125, 0.5, 0.125, 1.0, 0.0625, 1.0, 0.0625, 0.5, 0.0625, 0.5, 0.0625, 1.0, 0.0, 1.0, 0.0, 0.5, 0.75, 0.49, 0.8418, 0.4717, 0.9197, 0.4197, 0.9717, 0.3418, 0.99, 0.25, 0.9717, 0.1582, 0.9197, 0.08029, 0.8418, 0.02827, 0.75, 0.01, 0.6582, 0.02827, 0.5803, 0.08029, 0.5283, 0.1582, 0.51, 0.25, 0.5283, 0.3418, 0.5803, 0.4197, 0.6582, 0.4717])
me_cylinder_004.materials.append(mat_brushed_metal)
me_cylinder_004.use_remesh_preserve_volume = False
me_cylinder_004.use_remesh_preserve_attributes = False
me_cylinder_004.use_mirror_vertex_groups = False
me_cylinder_004.update()
me_cube_000 = bpy.data.meshes.new('Cube.000')
me_cube_000.from_pydata([(-1.0, -0.4537, -1.0), (-1.0, -0.4537, 1.0), (-1.0, 0.4537, -1.0), (-1.0, 0.4537, 1.0), (1.0, -1.0, -1.0), (1.0, -1.0, 1.0), (1.0, 1.0, -1.0), (1.0, 1.0, 1.0), (0.6651, 0.0, -1.0), (0.6651, 0.0, 1.0), (0.7114, 0.4413, -1.0), (0.7114, -0.4413, 1.0), (0.7114, -0.4413, -1.0), (0.7114, 0.4413, 1.0), (0.7819, 0.6674, -1.0), (0.7819, -0.6674, 1.0), (0.676, -0.2246, -1.0), (0.676, 0.2246, 1.0), (0.676, 0.2246, -1.0), (0.676, -0.2246, 1.0), (0.7819, -0.6674, -1.0), (0.7819, 0.6674, 1.0), (0.02434, 0.6065, -1.0), (0.02434, 0.6065, 1.0), (-0.5, 0.5066, -1.0), (0.5062, 0.739, 1.0), (0.5062, 0.739, -1.0), (-0.5, 0.5066, 1.0), (-0.75, 0.4676, -1.0), (0.6768, 0.8186, 1.0), (0.2814, 0.6679, -1.0), (-0.25, 0.5532, 1.0), (-0.25, 0.5532, -1.0), (0.2814, 0.6679, 1.0), (0.6768, 0.8186, -1.0), (-0.75, 0.4676, 1.0), (0.02434, -0.6065, -1.0), (0.02434, -0.6065, 1.0), (0.5062, -0.739, -1.0), (-0.5, -0.5066, 1.0), (-0.5, -0.5066, -1.0), (0.5062, -0.739, 1.0), (0.6768, -0.8186, -1.0), (-0.75, -0.4676, 1.0), (-0.25, -0.5532, -1.0), (0.2814, -0.6679, 1.0), (0.2814, -0.6679, -1.0), (-0.25, -0.5532, 1.0), (-0.75, -0.4676, -1.0), (0.6768, -0.8186, 1.0), (-0.875, 0.4538, -1.0), (0.8448, 0.8838, 1.0), (0.8448, -0.8838, -1.0), (-0.875, -0.4538, 1.0), (0.1538, 0.636, -1.0), (-0.1086, 0.5789, 1.0), (-0.375, 0.5291, -1.0), (0.3944, 0.702, 1.0), (0.592, 0.7772, -1.0), (-0.625, 0.4859, 1.0), (-0.625, 0.4859, -1.0), (0.592, 0.7772, 1.0), (0.3944, 0.702, -1.0), (-0.375, 0.5291, 1.0), (-0.1086, 0.5789, -1.0), (0.1538, 0.636, 1.0), (0.8448, 0.8838, -1.0), (-0.875, 0.4538, 1.0), (-0.1086, -0.5789, -1.0), (0.1538, -0.636, 1.0), (0.3944, -0.702, -1.0), (-0.375, -0.5291, 1.0), (-0.625, -0.4859, -1.0), (0.592, -0.7772, 1.0), (0.592, -0.7772, -1.0), (-0.625, -0.4859, 1.0), (-0.375, -0.5291, -1.0), (0.3944, -0.702, 1.0), (0.1538, -0.636, -1.0), (-0.1086, -0.5789, 1.0), (-0.875, -0.4538, -1.0), (0.8448, -0.8838, 1.0)], [], [(0, 1, 3, 2), (66, 51, 7, 6), (20, 15, 5, 4), (80, 53, 1, 0), (2, 50, 28, 60, 24, 56, 32, 64, 22, 54, 30, 62, 26, 58, 34, 66, 6, 14, 10, 18, 8, 16, 12, 20, 4, 52, 42, 74, 38, 70, 46, 78, 36, 68, 44, 76, 40, 72, 48, 80, 0), (7, 51, 29, 61, 25, 57, 33, 65, 23, 55, 31, 63, 27, 59, 35, 67, 3, 1, 53, 43, 75, 39, 71, 47, 79, 37, 69, 45, 77, 41, 73, 49, 81, 5, 15, 11, 19, 9, 17, 13, 21), (18, 17, 9, 8), (14, 21, 13, 10), (16, 19, 11, 12), (8, 9, 19, 16), (6, 7, 21, 14), (10, 13, 17, 18), (12, 11, 15, 20), (64, 55, 23, 22), (60, 59, 27, 24), (62, 57, 25, 26), (54, 65, 33, 30), (50, 67, 35, 28), (56, 63, 31, 32), (58, 61, 29, 34), (78, 69, 37, 36), (74, 73, 41, 38), (76, 71, 39, 40), (68, 79, 47, 44), (52, 81, 49, 42), (70, 77, 45, 46), (72, 75, 43, 48), (40, 39, 75, 72), (38, 41, 77, 70), (4, 5, 81, 52), (36, 37, 79, 68), (44, 47, 71, 76), (42, 49, 73, 74), (46, 45, 69, 78), (26, 25, 61, 58), (24, 27, 63, 56), (2, 3, 67, 50), (22, 23, 65, 54), (30, 33, 57, 62), (28, 35, 59, 60), (32, 31, 55, 64), (48, 43, 53, 80), (34, 29, 51, 66)])
me_cube_000.polygons.foreach_set('use_smooth', [True] * 43)
_uv = me_cube_000.uv_layers.new(name='UVMap')
_uv.uv.foreach_set('vector', [0.6674, 1.0, 0.6674, 0.6645, 0.8188, 0.6645, 0.8188, 1.0, 0.3337, 0.03015, 1.989e-08, 0.03015, 0.0, 5.999e-08, 0.3337, 0.0, 0.7257, 2.999e-08, 0.7257, 0.3355, 0.6674, 0.3355, 0.6674, 2e-08, 0.3337, 0.3272, 0.6674, 0.3272, 0.6674, 0.3476, 0.3337, 0.3476, 0.0, 0.4394, 0.02086, 0.4394, 0.04171, 0.4371, 0.06257, 0.434, 0.08343, 0.4305, 0.1043, 0.4267, 0.1251, 0.4227, 0.1487, 0.4184, 0.1709, 0.4138, 0.1925, 0.4088, 0.2138, 0.4035, 0.2327, 0.3977, 0.2513, 0.3915, 0.2656, 0.3851, 0.2798, 0.3782, 0.3078, 0.3673, 0.3337, 0.3478, 0.2973, 0.4036, 0.2855, 0.4415, 0.2796, 0.4778, 0.2778, 0.5155, 0.2796, 0.5532, 0.2855, 0.5895, 0.2973, 0.6275, 0.3337, 0.6832, 0.3078, 0.6638, 0.2798, 0.6528, 0.2656, 0.6459, 0.2513, 0.6395, 0.2327, 0.6333, 0.2138, 0.6275, 0.1925, 0.6222, 0.1709, 0.6172, 0.1487, 0.6126, 0.1251, 0.6083, 0.1043, 0.6043, 0.08343, 0.6005, 0.06257, 0.597, 0.04171, 0.5939, 0.02086, 0.5916, 0.0, 0.5916, 0.6674, 0.6831, 0.6415, 0.6636, 0.6135, 0.6526, 0.5993, 0.6457, 0.585, 0.6393, 0.5664, 0.6331, 0.5475, 0.6274, 0.5262, 0.622, 0.5046, 0.617, 0.4824, 0.6124, 0.4588, 0.6081, 0.438, 0.6041, 0.4171, 0.6003, 0.3963, 0.5968, 0.3754, 0.5938, 0.3546, 0.5914, 0.3337, 0.5914, 0.3337, 0.4392, 0.3546, 0.4392, 0.3754, 0.4369, 0.3963, 0.4338, 0.4171, 0.4303, 0.438, 0.4266, 0.4588, 0.4225, 0.4824, 0.4182, 0.5046, 0.4136, 0.5262, 0.4086, 0.5475, 0.4033, 0.5664, 0.3976, 0.585, 0.3914, 0.5993, 0.385, 0.6135, 0.378, 0.6415, 0.3671, 0.6674, 0.3476, 0.631, 0.4034, 0.6192, 0.4413, 0.6133, 0.4777, 0.6115, 0.5153, 0.6133, 0.553, 0.6192, 0.5893, 0.631, 0.6273, 0.8754, 0.0, 0.8754, 0.3355, 0.8382, 0.3355, 0.8382, 0.0, 0.9476, 0.0, 0.9476, 0.3355, 0.911, 0.3355, 0.911, 0.0, 0.8008, 0.0, 0.8008, 0.3355, 0.7642, 0.3355, 0.7642, 2.999e-08, 0.8382, 0.0, 0.8382, 0.3355, 0.8008, 0.3355, 0.8008, 0.0, 1.0, 0.0, 1.0, 0.3355, 0.9476, 0.3355, 0.9476, 0.0, 0.911, 0.0, 0.911, 0.3355, 0.8754, 0.3355, 0.8754, 0.0, 0.7642, 2.999e-08, 0.7642, 0.3355, 0.7257, 0.3355, 0.7257, 2.999e-08, 0.3337, 0.1978, 1.989e-08, 0.1978, 3.978e-08, 0.1751, 0.3337, 0.1751, 0.3337, 0.2856, 4.973e-08, 0.2856, 4.973e-08, 0.2644, 0.3337, 0.2644, 0.3337, 0.111, 1.989e-08, 0.111, 1.989e-08, 0.09127, 0.3337, 0.09127, 0.3337, 0.1528, 3.978e-08, 0.1528, 3.978e-08, 0.1308, 0.3337, 0.1308, 0.3337, 0.3275, 5.967e-08, 0.3275, 4.973e-08, 0.3066, 0.3337, 0.3066, 0.3337, 0.2432, 3.978e-08, 0.2432, 3.978e-08, 0.2219, 0.3337, 0.2219, 0.3337, 0.07572, 1.989e-08, 0.07572, 1.989e-08, 0.06019, 0.3337, 0.06019, 0.3337, 0.1522, 0.6674, 0.1522, 0.6674, 0.1745, 0.3337, 0.1745, 0.3337, 0.07522, 0.6674, 0.07522, 0.6674, 0.09071, 0.3337, 0.09071, 0.3337, 0.2427, 0.6674, 0.2427, 0.6674, 0.2639, 0.3337, 0.2639, 0.3337, 0.1972, 0.6674, 0.1972, 0.6674, 0.2213, 0.3337, 0.2213, 0.3337, 0.02983, 0.6674, 0.02983, 0.6674, 0.05978, 0.3337, 0.05978, 0.3337, 0.1104, 0.6674, 0.1104, 0.6674, 0.1301, 0.3337, 0.1301, 0.3337, 0.2851, 0.6674, 0.2851, 0.6674, 0.3062, 0.3337, 0.3062, 0.3337, 0.2639, 0.6674, 0.2639, 0.6674, 0.2851, 0.3337, 0.2851, 0.3337, 0.09071, 0.6674, 0.09071, 0.6674, 0.1104, 0.3337, 0.1104, 0.3337, 0.0, 0.6674, 0.0, 0.6674, 0.02983, 0.3337, 0.02983, 0.3337, 0.1745, 0.6674, 0.1745, 0.6674, 0.1972, 0.3337, 0.1972, 0.3337, 0.2213, 0.6674, 0.2213, 0.6674, 0.2427, 0.3337, 0.2427, 0.3337, 0.05978, 0.6674, 0.05978, 0.6674, 0.07522, 0.3337, 0.07522, 0.3337, 0.1301, 0.6674, 0.1301, 0.6674, 0.1522, 0.3337, 0.1522, 0.3337, 0.09127, 1.989e-08, 0.09127, 1.989e-08, 0.07572, 0.3337, 0.07572, 0.3337, 0.2644, 4.973e-08, 0.2644, 3.978e-08, 0.2432, 0.3337, 0.2432, 0.3337, 0.3478, 3.978e-08, 0.3478, 5.967e-08, 0.3275, 0.3337, 0.3275, 0.3337, 0.1751, 3.978e-08, 0.1751, 3.978e-08, 0.1528, 0.3337, 0.1528, 0.3337, 0.1308, 3.978e-08, 0.1308, 1.989e-08, 0.111, 0.3337, 0.111, 0.3337, 0.3066, 4.973e-08, 0.3066, 4.973e-08, 0.2856, 0.3337, 0.2856, 0.3337, 0.2219, 3.978e-08, 0.2219, 1.989e-08, 0.1978, 0.3337, 0.1978, 0.3337, 0.3062, 0.6674, 0.3062, 0.6674, 0.3272, 0.3337, 0.3272, 0.3337, 0.06019, 1.989e-08, 0.06019, 1.989e-08, 0.03015, 0.3337, 0.03015])
me_cube_000.materials.append(mat_grungy_metal_001)
me_cube_000.use_remesh_preserve_volume = False
me_cube_000.use_remesh_preserve_attributes = False
me_cube_000.use_mirror_vertex_groups = False
me_cube_000.update()
me_cylinder_002 = bpy.data.meshes.new('Cylinder.002')
me_cylinder_002.from_pydata([(0.0, 0.05616, 0.265), (0.03971, 0.03971, 0.265), (0.05616, -2.25e-09, 0.265), (0.03971, -0.03971, 0.265), (-3.793e-09, -0.05616, 0.265), (-0.03971, -0.03971, 0.265), (-0.05616, 1.9e-09, 0.265), (-0.03971, 0.03971, 0.265), (0.07913, 0.07913, 0.08444), (0.0, 0.1119, 0.08444), (0.1119, -6.189e-09, 0.08444), (0.07913, -0.07913, 0.08444), (-9.783e-09, -0.1119, 0.08444), (-0.07913, -0.07913, 0.08444), (-0.1119, 3.669e-11, 0.08444), (-0.07913, 0.07913, 0.08444), (0.0, 0.1, 0.1313), (0.07071, 0.07071, 0.1313), (0.1, -4.371e-09, 0.1313), (0.07071, -0.07071, 0.1313), (-8.742e-09, -0.1, 0.1313), (-0.07071, -0.07071, 0.1313), (-0.1, 1.192e-09, 0.1313), (-0.07071, 0.07071, 0.1313), (7.643e-18, 1.233, 0.265), (0.03971, 1.217, 0.265), (0.05616, 1.177, 0.265), (0.03971, 1.137, 0.265), (-3.793e-09, 1.121, 0.265), (-0.03971, 1.137, 0.265), (-0.05616, 1.177, 0.265), (-0.03971, 1.217, 0.265), (0.07913, 1.256, 0.08444), (1.523e-17, 1.289, 0.08444), (0.1119, 1.177, 0.08444), (0.07913, 1.098, 0.08444), (-9.783e-09, 1.065, 0.08444), (-0.07913, 1.098, 0.08444), (-0.1119, 1.177, 0.08444), (-0.07913, 1.256, 0.08444), (1.361e-17, 1.277, 0.1313), (0.07071, 1.248, 0.1313), (0.1, 1.177, 0.1313), (0.07071, 1.106, 0.1313), (-8.742e-09, 1.077, 0.1313), (-0.07071, 1.106, 0.1313), (-0.1, 1.177, 0.1313), (-0.07071, 1.248, 0.1313)], [], [(16, 9, 8, 17), (17, 8, 10, 18), (18, 10, 11, 19), (19, 11, 12, 20), (20, 12, 13, 21), (21, 13, 14, 22), (1, 0, 7, 6, 5, 4, 3, 2), (22, 14, 15, 23), (23, 15, 9, 16), (0, 1, 8, 9), (1, 2, 10, 8), (2, 3, 11, 10), (3, 4, 12, 11), (4, 5, 13, 12), (5, 6, 14, 13), (6, 7, 15, 14), (7, 0, 9, 15), (40, 33, 32, 41), (41, 32, 34, 42), (42, 34, 35, 43), (43, 35, 36, 44), (44, 36, 37, 45), (45, 37, 38, 46), (25, 24, 31, 30, 29, 28, 27, 26), (46, 38, 39, 47), (47, 39, 33, 40), (24, 25, 32, 33), (25, 26, 34, 32), (26, 27, 35, 34), (27, 28, 36, 35), (28, 29, 37, 36), (29, 30, 38, 37), (30, 31, 39, 38), (31, 24, 33, 39)])
me_cylinder_002.polygons.foreach_set('use_smooth', [True] * 34)
_uv = me_cylinder_002.uv_layers.new(name='UVMap')
_uv.uv.foreach_set('vector', [1.0, 0.8739, 1.0, 1.0, 0.875, 1.0, 0.875, 0.8739, 0.875, 0.8739, 0.875, 1.0, 0.75, 1.0, 0.75, 0.8739, 0.75, 0.8739, 0.75, 1.0, 0.625, 1.0, 0.625, 0.8739, 0.625, 0.8739, 0.625, 1.0, 0.5, 1.0, 0.5, 0.8739, 0.5, 0.8739, 0.5, 1.0, 0.375, 1.0, 0.375, 0.8739, 0.375, 0.8739, 0.375, 1.0, 0.25, 1.0, 0.25, 0.8739, 0.3453, 0.3453, 0.25, 0.3848, 0.1547, 0.3453, 0.1152, 0.25, 0.1547, 0.1547, 0.25, 0.1152, 0.3453, 0.1547, 0.3848, 0.25, 0.25, 0.8739, 0.25, 1.0, 0.125, 1.0, 0.125, 0.8739, 0.125, 0.8739, 0.125, 1.0, 0.0, 1.0, 0.0, 0.8739, 0.25, 0.3848, 0.3453, 0.3453, 0.4197, 0.4197, 0.25, 0.49, 0.3453, 0.3453, 0.3848, 0.25, 0.49, 0.25, 0.4197, 0.4197, 0.3848, 0.25, 0.3453, 0.1547, 0.4197, 0.08029, 0.49, 0.25, 0.3453, 0.1547, 0.25, 0.1152, 0.25, 0.01, 0.4197, 0.08029, 0.25, 0.1152, 0.1547, 0.1547, 0.08029, 0.08029, 0.25, 0.01, 0.1547, 0.1547, 0.1152, 0.25, 0.01, 0.25, 0.08029, 0.08029, 0.1152, 0.25, 0.1547, 0.3453, 0.08029, 0.4197, 0.01, 0.25, 0.1547, 0.3453, 0.25, 0.3848, 0.25, 0.49, 0.08029, 0.4197, 1.0, 0.8739, 1.0, 1.0, 0.875, 1.0, 0.875, 0.8739, 0.875, 0.8739, 0.875, 1.0, 0.75, 1.0, 0.75, 0.8739, 0.75, 0.8739, 0.75, 1.0, 0.625, 1.0, 0.625, 0.8739, 0.625, 0.8739, 0.625, 1.0, 0.5, 1.0, 0.5, 0.8739, 0.5, 0.8739, 0.5, 1.0, 0.375, 1.0, 0.375, 0.8739, 0.375, 0.8739, 0.375, 1.0, 0.25, 1.0, 0.25, 0.8739, 0.3453, 0.3453, 0.25, 0.3848, 0.1547, 0.3453, 0.1152, 0.25, 0.1547, 0.1547, 0.25, 0.1152, 0.3453, 0.1547, 0.3848, 0.25, 0.25, 0.8739, 0.25, 1.0, 0.125, 1.0, 0.125, 0.8739, 0.125, 0.8739, 0.125, 1.0, 0.0, 1.0, 0.0, 0.8739, 0.25, 0.3848, 0.3453, 0.3453, 0.4197, 0.4197, 0.25, 0.49, 0.3453, 0.3453, 0.3848, 0.25, 0.49, 0.25, 0.4197, 0.4197, 0.3848, 0.25, 0.3453, 0.1547, 0.4197, 0.08029, 0.49, 0.25, 0.3453, 0.1547, 0.25, 0.1152, 0.25, 0.01, 0.4197, 0.08029, 0.25, 0.1152, 0.1547, 0.1547, 0.08029, 0.08029, 0.25, 0.01, 0.1547, 0.1547, 0.1152, 0.25, 0.01, 0.25, 0.08029, 0.08029, 0.1152, 0.25, 0.1547, 0.3453, 0.08029, 0.4197, 0.01, 0.25, 0.1547, 0.3453, 0.25, 0.3848, 0.25, 0.49, 0.08029, 0.4197])
me_cylinder_002.materials.append(mat_brushed_metal)
me_cylinder_002.use_remesh_preserve_volume = False
me_cylinder_002.use_remesh_preserve_attributes = False
me_cylinder_002.use_mirror_vertex_groups = False
me_cylinder_002.update()
me_cylinder_007 = bpy.data.meshes.new('Cylinder.007')
me_cylinder_007.from_pydata([(0.0, 0.05616, 0.265), (0.03971, 0.03971, 0.265), (0.05616, -2.25e-09, 0.265), (0.03971, -0.03971, 0.265), (-3.793e-09, -0.05616, 0.265), (-0.03971, -0.03971, 0.265), (-0.05616, 1.9e-09, 0.265), (-0.03971, 0.03971, 0.265), (0.07913, 0.07913, 0.08444), (0.0, 0.1119, 0.08444), (0.1119, -6.189e-09, 0.08444), (0.07913, -0.07913, 0.08444), (-9.783e-09, -0.1119, 0.08444), (-0.07913, -0.07913, 0.08444), (-0.1119, 3.669e-11, 0.08444), (-0.07913, 0.07913, 0.08444), (0.0, 0.1, 0.1313), (0.07071, 0.07071, 0.1313), (0.1, -4.371e-09, 0.1313), (0.07071, -0.07071, 0.1313), (-8.742e-09, -0.1, 0.1313), (-0.07071, -0.07071, 0.1313), (-0.1, 1.192e-09, 0.1313), (-0.07071, 0.07071, 0.1313), (7.643e-18, 1.233, 0.265), (0.03971, 1.217, 0.265), (0.05616, 1.177, 0.265), (0.03971, 1.137, 0.265), (-3.793e-09, 1.121, 0.265), (-0.03971, 1.137, 0.265), (-0.05616, 1.177, 0.265), (-0.03971, 1.217, 0.265), (0.07913, 1.256, 0.08444), (1.523e-17, 1.289, 0.08444), (0.1119, 1.177, 0.08444), (0.07913, 1.098, 0.08444), (-9.783e-09, 1.065, 0.08444), (-0.07913, 1.098, 0.08444), (-0.1119, 1.177, 0.08444), (-0.07913, 1.256, 0.08444), (1.361e-17, 1.277, 0.1313), (0.07071, 1.248, 0.1313), (0.1, 1.177, 0.1313), (0.07071, 1.106, 0.1313), (-8.742e-09, 1.077, 0.1313), (-0.07071, 1.106, 0.1313), (-0.1, 1.177, 0.1313), (-0.07071, 1.248, 0.1313)], [], [(16, 9, 8, 17), (17, 8, 10, 18), (18, 10, 11, 19), (19, 11, 12, 20), (20, 12, 13, 21), (21, 13, 14, 22), (1, 0, 7, 6, 5, 4, 3, 2), (22, 14, 15, 23), (23, 15, 9, 16), (0, 1, 8, 9), (1, 2, 10, 8), (2, 3, 11, 10), (3, 4, 12, 11), (4, 5, 13, 12), (5, 6, 14, 13), (6, 7, 15, 14), (7, 0, 9, 15), (40, 33, 32, 41), (41, 32, 34, 42), (42, 34, 35, 43), (43, 35, 36, 44), (44, 36, 37, 45), (45, 37, 38, 46), (25, 24, 31, 30, 29, 28, 27, 26), (46, 38, 39, 47), (47, 39, 33, 40), (24, 25, 32, 33), (25, 26, 34, 32), (26, 27, 35, 34), (27, 28, 36, 35), (28, 29, 37, 36), (29, 30, 38, 37), (30, 31, 39, 38), (31, 24, 33, 39)])
me_cylinder_007.polygons.foreach_set('use_smooth', [True] * 34)
_uv = me_cylinder_007.uv_layers.new(name='UVMap')
_uv.uv.foreach_set('vector', [1.0, 0.8739, 1.0, 1.0, 0.875, 1.0, 0.875, 0.8739, 0.875, 0.8739, 0.875, 1.0, 0.75, 1.0, 0.75, 0.8739, 0.75, 0.8739, 0.75, 1.0, 0.625, 1.0, 0.625, 0.8739, 0.625, 0.8739, 0.625, 1.0, 0.5, 1.0, 0.5, 0.8739, 0.5, 0.8739, 0.5, 1.0, 0.375, 1.0, 0.375, 0.8739, 0.375, 0.8739, 0.375, 1.0, 0.25, 1.0, 0.25, 0.8739, 0.3453, 0.3453, 0.25, 0.3848, 0.1547, 0.3453, 0.1152, 0.25, 0.1547, 0.1547, 0.25, 0.1152, 0.3453, 0.1547, 0.3848, 0.25, 0.25, 0.8739, 0.25, 1.0, 0.125, 1.0, 0.125, 0.8739, 0.125, 0.8739, 0.125, 1.0, 0.0, 1.0, 0.0, 0.8739, 0.25, 0.3848, 0.3453, 0.3453, 0.4197, 0.4197, 0.25, 0.49, 0.3453, 0.3453, 0.3848, 0.25, 0.49, 0.25, 0.4197, 0.4197, 0.3848, 0.25, 0.3453, 0.1547, 0.4197, 0.08029, 0.49, 0.25, 0.3453, 0.1547, 0.25, 0.1152, 0.25, 0.01, 0.4197, 0.08029, 0.25, 0.1152, 0.1547, 0.1547, 0.08029, 0.08029, 0.25, 0.01, 0.1547, 0.1547, 0.1152, 0.25, 0.01, 0.25, 0.08029, 0.08029, 0.1152, 0.25, 0.1547, 0.3453, 0.08029, 0.4197, 0.01, 0.25, 0.1547, 0.3453, 0.25, 0.3848, 0.25, 0.49, 0.08029, 0.4197, 1.0, 0.8739, 1.0, 1.0, 0.875, 1.0, 0.875, 0.8739, 0.875, 0.8739, 0.875, 1.0, 0.75, 1.0, 0.75, 0.8739, 0.75, 0.8739, 0.75, 1.0, 0.625, 1.0, 0.625, 0.8739, 0.625, 0.8739, 0.625, 1.0, 0.5, 1.0, 0.5, 0.8739, 0.5, 0.8739, 0.5, 1.0, 0.375, 1.0, 0.375, 0.8739, 0.375, 0.8739, 0.375, 1.0, 0.25, 1.0, 0.25, 0.8739, 0.3453, 0.3453, 0.25, 0.3848, 0.1547, 0.3453, 0.1152, 0.25, 0.1547, 0.1547, 0.25, 0.1152, 0.3453, 0.1547, 0.3848, 0.25, 0.25, 0.8739, 0.25, 1.0, 0.125, 1.0, 0.125, 0.8739, 0.125, 0.8739, 0.125, 1.0, 0.0, 1.0, 0.0, 0.8739, 0.25, 0.3848, 0.3453, 0.3453, 0.4197, 0.4197, 0.25, 0.49, 0.3453, 0.3453, 0.3848, 0.25, 0.49, 0.25, 0.4197, 0.4197, 0.3848, 0.25, 0.3453, 0.1547, 0.4197, 0.08029, 0.49, 0.25, 0.3453, 0.1547, 0.25, 0.1152, 0.25, 0.01, 0.4197, 0.08029, 0.25, 0.1152, 0.1547, 0.1547, 0.08029, 0.08029, 0.25, 0.01, 0.1547, 0.1547, 0.1152, 0.25, 0.01, 0.25, 0.08029, 0.08029, 0.1152, 0.25, 0.1547, 0.3453, 0.08029, 0.4197, 0.01, 0.25, 0.1547, 0.3453, 0.25, 0.3848, 0.25, 0.49, 0.08029, 0.4197])
me_cylinder_007.materials.append(mat_brushed_metal_001)
me_cylinder_007.use_remesh_preserve_volume = False
me_cylinder_007.use_remesh_preserve_attributes = False
me_cylinder_007.use_mirror_vertex_groups = False
me_cylinder_007.update()

# ---- objects
ob_light = bpy.data.objects.new('Light', light_light)
ob_camera = bpy.data.objects.new('Camera', cam_camera)
ob_shackle_outside = bpy.data.objects.new('Shackle Outside', me_cylinder)
ob_metal_inside = bpy.data.objects.new('Metal Inside', me_torus_001)
ob_shackle_corner = bpy.data.objects.new('Shackle Corner', me_cube_001)
ob_hinge = bpy.data.objects.new('Hinge', me_cylinder_004)
ob_shackle_corner_001 = bpy.data.objects.new('Shackle Corner.001', me_cube_000)
ob_cylinder = bpy.data.objects.new('Cylinder', me_cylinder_002)
ob_cylinder_003 = bpy.data.objects.new('Cylinder.003', me_cylinder_007)

# ---- transforms, parenting, visibility, modifiers, constraints
ob_light.location = (4.076, 1.005, 5.904)
ob_light.rotation_euler = (0.6503, 0.05522, 1.866)
ob_light.lock_rotations_4d = False
ob_light.empty_display_type = 'ARROWS'
ob_light.color = (0.0, 0.0, 0.0, 0.0)
ob_light.lineart.crease_threshold = 0.0
ob_camera.location = (7.359, -6.926, 4.958)
ob_camera.rotation_euler = (1.109, 0.0, 0.8149)
ob_camera.lock_rotations_4d = False
ob_camera.empty_display_type = 'ARROWS'
ob_camera.color = (0.0, 0.0, 0.0, 0.0)
ob_camera.display_type = 'WIRE'
ob_camera.lineart.crease_threshold = 0.0
ob_shackle_outside.location = (0.0, 0.0, 0.0)
ob_shackle_outside.rotation_euler = (0.0, -0.0, -0.1983)
ob_shackle_outside.lineart.crease_threshold = 0.0
_m = ob_shackle_outside.modifiers.new('Mirror', 'MIRROR')
_m.use_axis = (False, False, True)
_m.use_bisect_axis = (False, False, True)
_m.use_clip = True
_m = ob_shackle_outside.modifiers.new('Subdivision', 'SUBSURF')
_m.uv_smooth = 'PRESERVE_CORNERS'
_m.show_only_control_edges = False
ob_metal_inside.location = (0.0, 0.0, 0.0)
ob_metal_inside.scale = (1.02, 1.02, 2.489)
ob_metal_inside.lineart.crease_threshold = 0.0
_m = ob_metal_inside.modifiers.new('Subdivision', 'SUBSURF')
_m.uv_smooth = 'PRESERVE_CORNERS'
_m.show_only_control_edges = False
ob_shackle_corner.location = (-1.089, 0.0, 0.0)
ob_shackle_corner.scale = (0.17, 0.3, 0.45)
ob_shackle_corner.lineart.crease_threshold = 0.0
ob_hinge.location = (-1.165, 0.0, 0.3363)
ob_hinge.scale = (0.95, 0.8, 0.5092)
ob_hinge.lineart.crease_threshold = 0.0
ob_shackle_corner_001.location = (1.082, 0.0, 0.0)
ob_shackle_corner_001.rotation_euler = (0.0, 3.142, 0.0)
ob_shackle_corner_001.scale = (0.17, 0.3, 0.45)
ob_shackle_corner_001.lineart.crease_threshold = 0.0
ob_cylinder.location = (1.123, -0.158, -0.2869)
ob_cylinder.rotation_euler = (1.571, -0.0, 0.2946)
ob_cylinder.scale = (0.4737, 0.4737, 0.0779)
ob_cylinder.lineart.crease_threshold = 0.0
ob_cylinder_003.location = (1.123, 0.1577, -0.2869)
ob_cylinder_003.rotation_euler = (1.571, -0.0, -3.448)
ob_cylinder_003.scale = (0.4737, 0.4737, 0.0779)
ob_cylinder_003.lineart.crease_threshold = 0.0

# ---- collection membership
col_collection.objects.link(ob_light)
col_collection.objects.link(ob_camera)
col_collection.objects.link(ob_shackle_outside)
col_collection.objects.link(ob_metal_inside)
col_collection.objects.link(ob_shackle_corner)
col_collection.objects.link(ob_hinge)
col_collection.objects.link(ob_shackle_corner_001)
col_collection.objects.link(ob_cylinder)
col_collection.objects.link(ob_cylinder_003)

# ---- scene / render settings (as saved in the file)
scene.camera = ob_camera
scene.frame_start = 1; scene.frame_end = 250; scene.frame_set(1)
scene.render.engine = 'BLENDER_EEVEE_NEXT'
scene.render.motion_blur_shutter = 1.0
scene.cycles.use_denoising = False
scene.cycles.samples = 128
scene.cycles.sampling_pattern = 'TABULATED_SOBOL'
scene.cycles.use_adaptive_sampling = False
scene.cycles.use_light_tree = False
scene.view_settings.view_transform = 'Filmic'
bpy.context.view_layer.update()
